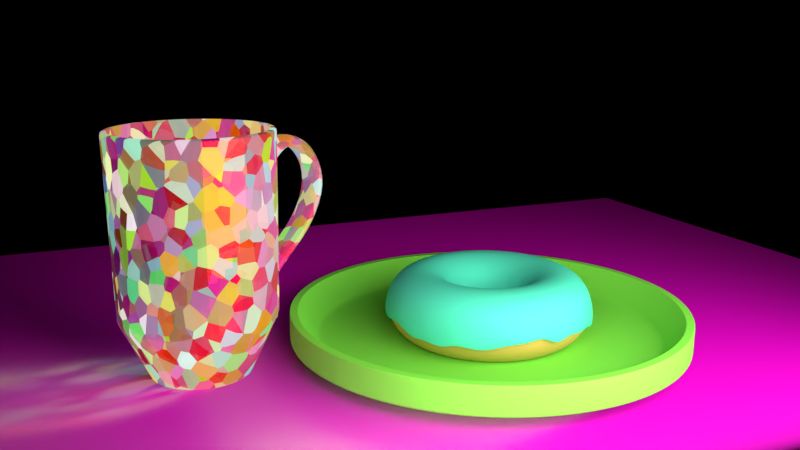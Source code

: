 # Source: Donut.blend  (saved by Blender 2.79.0; exported with 4.5.12 LTS)
import bpy
from mathutils import Matrix  # noqa: F401  (used for matrix-valued properties, if any)

bpy.ops.wm.read_factory_settings(use_empty=True)
scene = bpy.context.scene
scene.name = 'Scene'

# ---- collections
col_collection_1 = bpy.data.collections.new('Collection 1'); scene.collection.children.link(col_collection_1)
col_collection_2 = bpy.data.collections.new('Collection 2'); scene.collection.children.link(col_collection_2)
col_collection_3 = bpy.data.collections.new('Collection 3'); scene.collection.children.link(col_collection_3)
col_collection_4 = bpy.data.collections.new('Collection 4'); scene.collection.children.link(col_collection_4)
col_collection_4.hide_render = True
col_collection_4.hide_viewport = True
col_collection_11 = bpy.data.collections.new('Collection 11'); scene.collection.children.link(col_collection_11)

# ---- images (referenced by path relative to the original .blend; pixels are not part of the script)
import os
ASSET_DIR = os.environ.get("B2B_ASSET_DIR", "")  # directory of the original .blend (textures are referenced by path, not embedded)
HERE = os.path.dirname(os.path.abspath(__file__))  # packed textures are extracted next to this script under _unpacked/

def load_image(name, relpath, width, height, colorspace="sRGB"):
    """Load a texture the original file referenced (path relative to the .blend, or extracted next to this script)."""
    p = next((c for c in (os.path.join(HERE, relpath), os.path.join(ASSET_DIR, relpath)) if relpath and os.path.exists(c)), "")
    if p:
        img = bpy.data.images.load(p, check_existing=True)
        img.name = name
    else:  # same state as the original file: an image datablock whose file is absent (Cycles renders it pink)
        img = bpy.data.images.new(name, width, height)
        img.source = "FILE"
        img.filepath = "//" + (relpath or name)
    img.colorspace_settings.name = colorspace
    return img
img_woodflooring061_col_3k_jpg_001 = load_image('WoodFlooring061_COL_3K.jpg.001', 'Textures/Floor Texture/3K/WoodFlooring061_COL_3K.jpg', 1024, 1024, 'sRGB')
img_woodflooring061_nrm16_3k_tif_001 = load_image('WoodFlooring061_NRM16_3K.tif.001', 'Textures/Floor Texture/3K/WoodFlooring061_NRM16_3K.tif', 1024, 1024, 'Non-Color')
img_woodflooring061_refl_3k_jpg_001 = load_image('WoodFlooring061_REFL_3K.jpg.001', 'Textures/Floor Texture/3K/WoodFlooring061_REFL_3K.jpg', 1024, 1024, 'Non-Color')
img_woodflooring061_gloss_3k_jpg_001 = load_image('WoodFlooring061_GLOSS_3K.jpg.001', 'Textures/Floor Texture/3K/WoodFlooring061_GLOSS_3K.jpg', 1024, 1024, 'Non-Color')

# ---- materials (node trees are filled in below, after node groups)
mat_icing_material = bpy.data.materials.new('Icing Material')
mat_icing_material.alpha_threshold = 0.0
mat_icing_material.diffuse_color = (0.5, 0.5, 0.5, 1.0)
mat_icing_material.roughness = 0.5
mat_doughnut_material = bpy.data.materials.new('Doughnut Material')
mat_doughnut_material.alpha_threshold = 0.0
mat_doughnut_material.preview_render_type = 'SHADERBALL'
mat_doughnut_material.diffuse_color = (0.5, 0.5, 0.5, 1.0)
mat_doughnut_material.roughness = 0.5
mat_table_material = bpy.data.materials.new('Table Material')
mat_table_material.alpha_threshold = 0.0
mat_table_material.roughness = 0.5
mat_cup_material = bpy.data.materials.new('Cup Material')
mat_cup_material.alpha_threshold = 0.0
mat_cup_material.roughness = 0.5
mat_plate_material = bpy.data.materials.new('Plate Material')
mat_plate_material.alpha_threshold = 0.0
mat_plate_material.roughness = 0.5
mat_sprinkle_white_material = bpy.data.materials.new('Sprinkle White Material')
mat_sprinkle_white_material.alpha_threshold = 0.0
mat_sprinkle_white_material.diffuse_color = (0.5, 0.5, 0.5, 1.0)
mat_sprinkle_white_material.roughness = 0.5
mat_sprinkle_green_material = bpy.data.materials.new('Sprinkle Green Material')
mat_sprinkle_green_material.alpha_threshold = 0.0
mat_sprinkle_green_material.roughness = 0.5
mat_sprinkle_orange_material = bpy.data.materials.new('Sprinkle Orange Material')
mat_sprinkle_orange_material.alpha_threshold = 0.0
mat_sprinkle_orange_material.roughness = 0.5
mat_sprinkle_pink_material = bpy.data.materials.new('Sprinkle Pink Material')
mat_sprinkle_pink_material.alpha_threshold = 0.0
mat_sprinkle_pink_material.roughness = 0.5
mat_sprinkle_blue_material = bpy.data.materials.new('Sprinkle Blue Material')
mat_sprinkle_blue_material.alpha_threshold = 0.0
mat_sprinkle_blue_material.roughness = 0.5
mat_sprinkle_yellow_material = bpy.data.materials.new('Sprinkle Yellow Material')
mat_sprinkle_yellow_material.alpha_threshold = 0.0
mat_sprinkle_yellow_material.roughness = 0.5
mat_sprinkle_red_material = bpy.data.materials.new('Sprinkle Red Material')
mat_sprinkle_red_material.alpha_threshold = 0.0
mat_sprinkle_red_material.roughness = 0.5

# ---- material node trees
mat_icing_material.use_nodes = True; mat_icing_material.node_tree.nodes.clear()
_N = mat_icing_material.node_tree.nodes; _L = mat_icing_material.node_tree.links
n0 = _N.new('ShaderNodeBsdfDiffuse'); n0.name = 'Diffuse BSDF'; n0.location = (-272, 338)
n0.inputs[0].default_value = (0.0999, 0.7991, 0.7991, 1.0)
n1 = _N.new('ShaderNodeBsdfAnisotropic'); n1.name = 'Glossy BSDF'; n1.location = (-271, 187)
n1.distribution = 'GGX'
n1.inputs[0].default_value = (0.0999, 0.7991, 0.7991, 1.0)
n1.inputs[1].default_value = 0.7071
n2 = _N.new('ShaderNodeMixShader'); n2.name = 'Mix Shader'; n2.location = (-25, 299)
n2.inputs[0].default_value = 0.2
n3 = _N.new('ShaderNodeOutputMaterial'); n3.name = 'Material Output'; n3.location = (181, 284)
_L.new(n1.outputs[0], n2.inputs[2])
_L.new(n0.outputs[0], n2.inputs[1])
_L.new(n2.outputs[0], n3.inputs[0])
n3.is_active_output = True
mat_doughnut_material.use_nodes = True; mat_doughnut_material.node_tree.nodes.clear()
_N = mat_doughnut_material.node_tree.nodes; _L = mat_doughnut_material.node_tree.links
n0 = _N.new('ShaderNodeBsdfDiffuse'); n0.name = 'Diffuse BSDF'; n0.location = (-272, 338)
n0.inputs[0].default_value = (0.7991, 0.4621, 0.1559, 1.0)
n1 = _N.new('ShaderNodeBsdfAnisotropic'); n1.name = 'Glossy BSDF'; n1.location = (-271, 187)
n1.distribution = 'GGX'
n1.inputs[0].default_value = (0.7991, 0.4621, 0.1559, 1.0)
n1.inputs[1].default_value = 0.7071
n2 = _N.new('ShaderNodeMixShader'); n2.name = 'Mix Shader'; n2.location = (-25, 299)
n2.inputs[0].default_value = 0.2
n3 = _N.new('ShaderNodeOutputMaterial'); n3.name = 'Material Output'; n3.location = (181, 284)
_L.new(n1.outputs[0], n2.inputs[2])
_L.new(n0.outputs[0], n2.inputs[1])
_L.new(n2.outputs[0], n3.inputs[0])
n3.is_active_output = True
mat_table_material.use_nodes = True; mat_table_material.node_tree.nodes.clear()
_N = mat_table_material.node_tree.nodes; _L = mat_table_material.node_tree.links
n0 = _N.new('ShaderNodeBsdfDiffuse'); n0.name = 'Diffuse BSDF'; n0.location = (10, 300)
n1 = _N.new('ShaderNodeOutputMaterial'); n1.name = 'Material Output'; n1.location = (877, 311)
n2 = _N.new('ShaderNodeMixShader'); n2.name = 'Mix Shader'; n2.location = (578, 298)
n3 = _N.new('ShaderNodeTexImage'); n3.name = 'Image Texture'; n3.location = (-264, 394)
n3.width = 140
n3.image = img_woodflooring061_col_3k_jpg_001
n4 = _N.new('ShaderNodeTexImage'); n4.name = 'Image Texture.001'; n4.location = (-464, 100)
n4.width = 140
n4.image = img_woodflooring061_nrm16_3k_tif_001
n5 = _N.new('ShaderNodeNormalMap'); n5.name = 'Normal Map'; n5.location = (-268, 117)
n6 = _N.new('ShaderNodeValToRGB'); n6.name = 'ColorRamp'; n6.location = (-29, -34)
while len(n6.color_ramp.elements) > 1: n6.color_ramp.elements.remove(n6.color_ramp.elements[-1])
n6.color_ramp.elements[0].position = 0.25; n6.color_ramp.elements[0].color = (0.0, 0.0, 0.0, 1.0)
_e = n6.color_ramp.elements.new(1.0); _e.color = (1.0, 1.0, 1.0, 1.0)
n7 = _N.new('ShaderNodeTexImage'); n7.name = 'Image Texture.003'; n7.location = (340, 544)
n7.width = 140
n7.image = img_woodflooring061_refl_3k_jpg_001
n8 = _N.new('ShaderNodeBsdfAnisotropic'); n8.name = 'Glossy BSDF'; n8.location = (326, 157)
n8.distribution = 'GGX'
n9 = _N.new('ShaderNodeTexImage'); n9.name = 'Image Texture.002'; n9.location = (-266, -84)
n9.width = 140
n9.image = img_woodflooring061_gloss_3k_jpg_001
n10 = _N.new('ShaderNodeMath'); n10.name = 'Math'; n10.location = (0, 0)
n10.operation = 'POWER'
_L.new(n0.outputs[0], n2.inputs[1])
_L.new(n2.outputs[0], n1.inputs[0])
_L.new(n8.outputs[0], n2.inputs[2])
_L.new(n3.outputs[0], n0.inputs[0])
_L.new(n4.outputs[0], n5.inputs[1])
_L.new(n5.outputs[0], n0.inputs[2])
_L.new(n5.outputs[0], n8.inputs[4])
_L.new(n9.outputs[0], n6.inputs[0])
_L.new(n7.outputs[0], n2.inputs[0])
_L.new(n6.outputs[0], n10.inputs[0])
_L.new(n10.outputs[0], n8.inputs[1])
n1.is_active_output = True
mat_cup_material.use_nodes = True; mat_cup_material.node_tree.nodes.clear()
_N = mat_cup_material.node_tree.nodes; _L = mat_cup_material.node_tree.links
n0 = _N.new('ShaderNodeBsdfDiffuse'); n0.name = 'Diffuse BSDF'; n0.location = (10, 300)
n0.inputs[0].default_value = (1.0, 0.0, 0.0, 1.0)
n1 = _N.new('ShaderNodeBsdfAnisotropic'); n1.name = 'Glossy BSDF'; n1.location = (13, 129)
n1.distribution = 'GGX'
n1.inputs[0].default_value = (1.0, 0.0, 0.0, 1.0)
n1.inputs[1].default_value = 0.0
n2 = _N.new('ShaderNodeTexVoronoi'); n2.name = 'Voronoi Texture'; n2.location = (274, 12)
n2.inputs[2].default_value = 14.0
n3 = _N.new('ShaderNodeMixShader'); n3.name = 'Mix Shader'; n3.location = (274, 205)
n3.inputs[0].default_value = 0.4
n4 = _N.new('ShaderNodeMixShader'); n4.name = 'Mix Shader.001'; n4.location = (488, 147)
n5 = _N.new('ShaderNodeBsdfGlass'); n5.name = 'Glass BSDF'; n5.location = (484, 359)
n5.distribution = 'GGX'
n6 = _N.new('ShaderNodeOutputMaterial'); n6.name = 'Material Output'; n6.location = (929, 267)
n7 = _N.new('ShaderNodeMixShader'); n7.name = 'Mix Shader.002'; n7.location = (737, 254)
n7.inputs[0].default_value = 0.9
_L.new(n0.outputs[0], n3.inputs[1])
_L.new(n1.outputs[0], n3.inputs[2])
_L.new(n2.outputs[1], n4.inputs[2])
_L.new(n3.outputs[0], n4.inputs[1])
_L.new(n5.outputs[0], n7.inputs[1])
_L.new(n4.outputs[0], n7.inputs[2])
_L.new(n7.outputs[0], n6.inputs[0])
_L.new(n2.outputs[1], n4.inputs[0])
n6.is_active_output = True
mat_plate_material.use_nodes = True; mat_plate_material.node_tree.nodes.clear()
_N = mat_plate_material.node_tree.nodes; _L = mat_plate_material.node_tree.links
n0 = _N.new('ShaderNodeBsdfDiffuse'); n0.name = 'Diffuse BSDF'; n0.location = (10, 300)
n0.inputs[0].default_value = (0.2502, 0.7991, 0.1022, 1.0)
n1 = _N.new('ShaderNodeBsdfAnisotropic'); n1.name = 'Glossy BSDF'; n1.location = (11, 103)
n1.distribution = 'BECKMANN'
n1.inputs[0].default_value = (0.2502, 0.7991, 0.1022, 1.0)
n1.inputs[1].default_value = 0.4472
n2 = _N.new('ShaderNodeOutputMaterial'); n2.name = 'Material Output'; n2.location = (459, 272)
n3 = _N.new('ShaderNodeMixShader'); n3.name = 'Mix Shader'; n3.location = (265, 199)
n3.inputs[0].default_value = 0.1
_L.new(n0.outputs[0], n3.inputs[1])
_L.new(n1.outputs[0], n3.inputs[2])
_L.new(n3.outputs[0], n2.inputs[0])
n2.is_active_output = True
mat_sprinkle_white_material.use_nodes = True; mat_sprinkle_white_material.node_tree.nodes.clear()
_N = mat_sprinkle_white_material.node_tree.nodes; _L = mat_sprinkle_white_material.node_tree.links
n0 = _N.new('ShaderNodeOutputMaterial'); n0.name = 'Material Output'; n0.location = (460, 300)
n1 = _N.new('ShaderNodeBsdfDiffuse'); n1.name = 'Diffuse BSDF'; n1.location = (10, 300)
n1.inputs[0].default_value = (1.0, 1.0, 1.0, 1.0)
n2 = _N.new('ShaderNodeMixShader'); n2.name = 'Mix Shader'; n2.location = (252, 272)
n2.inputs[0].default_value = 0.1
n3 = _N.new('ShaderNodeBsdfAnisotropic'); n3.name = 'Glossy BSDF'; n3.location = (-1, 109)
n3.distribution = 'GGX'
n3.inputs[0].default_value = (1.0, 1.0, 1.0, 1.0)
n3.inputs[1].default_value = 0.4472
_L.new(n1.outputs[0], n2.inputs[1])
_L.new(n2.outputs[0], n0.inputs[0])
_L.new(n3.outputs[0], n2.inputs[2])
n0.is_active_output = True
mat_sprinkle_green_material.use_nodes = True; mat_sprinkle_green_material.node_tree.nodes.clear()
_N = mat_sprinkle_green_material.node_tree.nodes; _L = mat_sprinkle_green_material.node_tree.links
n0 = _N.new('ShaderNodeOutputMaterial'); n0.name = 'Material Output'; n0.location = (460, 300)
n1 = _N.new('ShaderNodeBsdfDiffuse'); n1.name = 'Diffuse BSDF'; n1.location = (10, 300)
n1.inputs[0].default_value = (0.0, 1.0, 0.0002726, 1.0)
n2 = _N.new('ShaderNodeMixShader'); n2.name = 'Mix Shader'; n2.location = (252, 272)
n2.inputs[0].default_value = 0.1
n3 = _N.new('ShaderNodeBsdfAnisotropic'); n3.name = 'Glossy BSDF'; n3.location = (-1, 109)
n3.distribution = 'GGX'
n3.inputs[0].default_value = (1.0, 1.0, 1.0, 1.0)
n3.inputs[1].default_value = 0.4472
_L.new(n1.outputs[0], n2.inputs[1])
_L.new(n2.outputs[0], n0.inputs[0])
_L.new(n3.outputs[0], n2.inputs[2])
n0.is_active_output = True
mat_sprinkle_orange_material.use_nodes = True; mat_sprinkle_orange_material.node_tree.nodes.clear()
_N = mat_sprinkle_orange_material.node_tree.nodes; _L = mat_sprinkle_orange_material.node_tree.links
n0 = _N.new('ShaderNodeOutputMaterial'); n0.name = 'Material Output'; n0.location = (460, 300)
n1 = _N.new('ShaderNodeBsdfDiffuse'); n1.name = 'Diffuse BSDF'; n1.location = (10, 300)
n1.inputs[0].default_value = (1.0, 0.09068, 0.0, 1.0)
n2 = _N.new('ShaderNodeMixShader'); n2.name = 'Mix Shader'; n2.location = (252, 272)
n2.inputs[0].default_value = 0.1
n3 = _N.new('ShaderNodeBsdfAnisotropic'); n3.name = 'Glossy BSDF'; n3.location = (-1, 109)
n3.distribution = 'GGX'
n3.inputs[0].default_value = (1.0, 1.0, 1.0, 1.0)
n3.inputs[1].default_value = 0.4472
_L.new(n1.outputs[0], n2.inputs[1])
_L.new(n2.outputs[0], n0.inputs[0])
_L.new(n3.outputs[0], n2.inputs[2])
n0.is_active_output = True
mat_sprinkle_pink_material.use_nodes = True; mat_sprinkle_pink_material.node_tree.nodes.clear()
_N = mat_sprinkle_pink_material.node_tree.nodes; _L = mat_sprinkle_pink_material.node_tree.links
n0 = _N.new('ShaderNodeOutputMaterial'); n0.name = 'Material Output'; n0.location = (460, 300)
n1 = _N.new('ShaderNodeBsdfDiffuse'); n1.name = 'Diffuse BSDF'; n1.location = (10, 300)
n1.inputs[0].default_value = (1.0, 0.0, 0.9596, 1.0)
n2 = _N.new('ShaderNodeMixShader'); n2.name = 'Mix Shader'; n2.location = (252, 272)
n2.inputs[0].default_value = 0.1
n3 = _N.new('ShaderNodeBsdfAnisotropic'); n3.name = 'Glossy BSDF'; n3.location = (-1, 109)
n3.distribution = 'GGX'
n3.inputs[0].default_value = (1.0, 1.0, 1.0, 1.0)
n3.inputs[1].default_value = 0.4472
_L.new(n1.outputs[0], n2.inputs[1])
_L.new(n2.outputs[0], n0.inputs[0])
_L.new(n3.outputs[0], n2.inputs[2])
n0.is_active_output = True
mat_sprinkle_blue_material.use_nodes = True; mat_sprinkle_blue_material.node_tree.nodes.clear()
_N = mat_sprinkle_blue_material.node_tree.nodes; _L = mat_sprinkle_blue_material.node_tree.links
n0 = _N.new('ShaderNodeOutputMaterial'); n0.name = 'Material Output'; n0.location = (460, 300)
n1 = _N.new('ShaderNodeBsdfDiffuse'); n1.name = 'Diffuse BSDF'; n1.location = (10, 300)
n1.inputs[0].default_value = (0.0, 0.0, 1.0, 1.0)
n2 = _N.new('ShaderNodeMixShader'); n2.name = 'Mix Shader'; n2.location = (252, 272)
n2.inputs[0].default_value = 0.1
n3 = _N.new('ShaderNodeBsdfAnisotropic'); n3.name = 'Glossy BSDF'; n3.location = (-1, 109)
n3.distribution = 'GGX'
n3.inputs[0].default_value = (1.0, 1.0, 1.0, 1.0)
n3.inputs[1].default_value = 0.4472
_L.new(n1.outputs[0], n2.inputs[1])
_L.new(n2.outputs[0], n0.inputs[0])
_L.new(n3.outputs[0], n2.inputs[2])
n0.is_active_output = True
mat_sprinkle_yellow_material.use_nodes = True; mat_sprinkle_yellow_material.node_tree.nodes.clear()
_N = mat_sprinkle_yellow_material.node_tree.nodes; _L = mat_sprinkle_yellow_material.node_tree.links
n0 = _N.new('ShaderNodeOutputMaterial'); n0.name = 'Material Output'; n0.location = (460, 300)
n1 = _N.new('ShaderNodeBsdfDiffuse'); n1.name = 'Diffuse BSDF'; n1.location = (10, 300)
n1.inputs[0].default_value = (0.8, 0.7362, 0.0, 1.0)
n2 = _N.new('ShaderNodeMixShader'); n2.name = 'Mix Shader'; n2.location = (252, 272)
n2.inputs[0].default_value = 0.1
n3 = _N.new('ShaderNodeBsdfAnisotropic'); n3.name = 'Glossy BSDF'; n3.location = (-1, 109)
n3.distribution = 'GGX'
n3.inputs[0].default_value = (0.8, 0.00111, 0.0, 1.0)
n3.inputs[1].default_value = 0.4472
_L.new(n1.outputs[0], n2.inputs[1])
_L.new(n2.outputs[0], n0.inputs[0])
_L.new(n3.outputs[0], n2.inputs[2])
n0.is_active_output = True
mat_sprinkle_red_material.use_nodes = True; mat_sprinkle_red_material.node_tree.nodes.clear()
_N = mat_sprinkle_red_material.node_tree.nodes; _L = mat_sprinkle_red_material.node_tree.links
n0 = _N.new('ShaderNodeOutputMaterial'); n0.name = 'Material Output'; n0.location = (460, 300)
n1 = _N.new('ShaderNodeBsdfDiffuse'); n1.name = 'Diffuse BSDF'; n1.location = (10, 300)
n1.inputs[0].default_value = (0.8, 0.0, 0.0003544, 1.0)
n2 = _N.new('ShaderNodeMixShader'); n2.name = 'Mix Shader'; n2.location = (252, 272)
n2.inputs[0].default_value = 0.1
n3 = _N.new('ShaderNodeBsdfAnisotropic'); n3.name = 'Glossy BSDF'; n3.location = (-1, 109)
n3.distribution = 'GGX'
n3.inputs[0].default_value = (0.8, 0.00111, 0.0, 1.0)
n3.inputs[1].default_value = 0.4472
_L.new(n1.outputs[0], n2.inputs[1])
_L.new(n2.outputs[0], n0.inputs[0])
_L.new(n3.outputs[0], n2.inputs[2])
n0.is_active_output = True

# ---- world
world_world = bpy.data.worlds.new('World'); scene.world = world_world
world_world.use_nodes = True; world_world.node_tree.nodes.clear()
_N = world_world.node_tree.nodes; _L = world_world.node_tree.links
n0 = _N.new('ShaderNodeOutputWorld'); n0.name = 'World Output'; n0.location = (300, 300)
n1 = _N.new('ShaderNodeBackground'); n1.name = 'Background'; n1.location = (10, 300)
n1.inputs[0].default_value = (0.0, 0.0, 0.0, 1.0)
n1.inputs[1].default_value = 0.0
_L.new(n1.outputs[0], n0.inputs[0])
n0.is_active_output = True
world_world.color = (1.0, 1.0, 1.0)
world_world.use_sun_shadow = False
world_world.sun_shadow_jitter_overblur = 0.0
world_world.cycles.sampling_method = 'MANUAL'

# ---- cameras
cam_camera = bpy.data.cameras.new('Camera')
cam_camera.clip_end = 100.0
cam_camera.lens = 35.0
cam_camera.sensor_width = 32.0
cam_camera.sensor_height = 18.0
cam_camera.ortho_scale = 7.314
cam_camera.dof.focus_distance = 0.0

# ---- lights
light_area_001 = bpy.data.lights.new('Area.001', 'POINT')
light_area_001.color = (1.0, 0.3351, 0.09342)
light_area_001.transmission_factor = 0.0
light_area_001.energy = 0.0
light_area_001.shadow_buffer_clip_start = 0.5
light_area_001.shadow_maximum_resolution = 0.006
light_area_001.use_absolute_resolution = True
light_area = bpy.data.lights.new('Area', 'AREA')
light_area.color = (0.9136, 1.0, 0.6359)
light_area.transmission_factor = 0.0
light_area.energy = 785.4
light_area.shadow_buffer_clip_start = 0.5
light_area.shadow_soft_size = 10.0
light_area.shadow_maximum_resolution = 0.006
light_area.use_absolute_resolution = True
light_area.shape = 'RECTANGLE'
light_area.size = 10.0
light_area.size_y = 5.0

# ---- meshes
me_torus_001 = bpy.data.meshes.new('Torus.001')
me_torus_001.from_pydata([(1.5, 0.0, -0.1001), (1.433, 0.0, 0.25), (1.25, 0.0, 0.433), (1.0, 0.0, 0.5), (0.75, 0.0, 0.433), (0.567, 0.0, 0.25), (0.5, 0.0, -0.183), (1.482, 0.2347, -0.1136), (1.415, 0.2242, 0.25), (1.235, 0.1955, 0.433), (0.9877, 0.1564, 0.5), (0.7408, 0.1173, 0.433), (0.56, 0.0887, 0.25), (0.4938, 0.07822, -0.09553), (1.427, 0.4635, -0.1477), (1.363, 0.4428, 0.25), (1.189, 0.3863, 0.433), (0.9511, 0.309, 0.5), (0.7133, 0.2318, 0.433), (0.5392, 0.1752, 0.25), (0.4755, 0.1545, -0.03777), (1.337, 0.681, -0.06232), (1.277, 0.6506, 0.25), (1.114, 0.5675, 0.433), (0.891, 0.454, 0.5), (0.6683, 0.3405, 0.433), (0.5052, 0.2574, 0.25), (0.4455, 0.227, -0.1383), (1.214, 0.8817, -0.1446), (1.159, 0.8423, 0.25), (1.011, 0.7347, 0.433), (0.809, 0.5878, 0.5), (0.6068, 0.4408, 0.433), (0.4587, 0.3333, 0.25), (0.4045, 0.2939, -0.08855), (1.061, 1.061, -0.09723), (1.013, 1.013, 0.25), (0.8839, 0.8839, 0.433), (0.7071, 0.7071, 0.5), (0.5303, 0.5303, 0.433), (0.4009, 0.4009, 0.25), (0.3536, 0.3536, -0.1067), (0.8817, 1.214, -0.109), (0.8423, 1.159, 0.25), (0.7347, 1.011, 0.433), (0.5878, 0.809, 0.5), (0.4408, 0.6068, 0.433), (0.3333, 0.4587, 0.25), (0.2939, 0.4045, -0.09668), (0.681, 1.337, -0.053), (0.6506, 1.277, 0.25), (0.5675, 1.114, 0.433), (0.454, 0.891, 0.5), (0.3405, 0.6683, 0.433), (0.2574, 0.5052, 0.25), (0.227, 0.4455, -0.1469), (0.4635, 1.427, -0.04401), (0.4428, 1.363, 0.25), (0.3863, 1.189, 0.433), (0.309, 0.9511, 0.5), (0.2318, 0.7133, 0.433), (0.1752, 0.5392, 0.25), (0.1545, 0.4755, -0.0975), (0.2347, 1.482, -0.1025), (0.2242, 1.415, 0.25), (0.1955, 1.235, 0.433), (0.1564, 0.9877, 0.5), (0.1173, 0.7408, 0.433), (0.0887, 0.56, 0.25), (0.07822, 0.4938, -0.1234), (1.132e-07, 1.5, -0.09301), (1.082e-07, 1.433, 0.25), (9.437e-08, 1.25, 0.433), (7.55e-08, 1.0, 0.5), (5.662e-08, 0.75, 0.433), (4.281e-08, 0.567, 0.25), (3.775e-08, 0.5, -0.1036), (-0.2347, 1.482, -0.1652), (-0.2242, 1.415, 0.25), (-0.1955, 1.235, 0.433), (-0.1564, 0.9877, 0.5), (-0.1173, 0.7408, 0.433), (-0.0887, 0.56, 0.25), (-0.07822, 0.4938, -0.09288), (-0.4635, 1.427, -0.05615), (-0.4428, 1.363, 0.25), (-0.3863, 1.189, 0.433), (-0.309, 0.9511, 0.5), (-0.2318, 0.7133, 0.433), (-0.1752, 0.5392, 0.25), (-0.1545, 0.4755, -0.1256), (-0.681, 1.337, -0.08067), (-0.6506, 1.277, 0.25), (-0.5675, 1.114, 0.433), (-0.454, 0.891, 0.5), (-0.3405, 0.6683, 0.433), (-0.2574, 0.5052, 0.25), (-0.227, 0.4455, -0.1587), (-0.8817, 1.214, -0.1576), (-0.8423, 1.159, 0.25), (-0.7347, 1.011, 0.433), (-0.5878, 0.809, 0.5), (-0.4408, 0.6068, 0.433), (-0.3333, 0.4587, 0.25), (-0.2939, 0.4045, -0.06245), (-1.061, 1.061, -0.1214), (-1.013, 1.013, 0.25), (-0.8839, 0.8839, 0.433), (-0.7071, 0.7071, 0.5), (-0.5303, 0.5303, 0.433), (-0.4009, 0.4009, 0.25), (-0.3536, 0.3536, -0.2003), (-1.214, 0.8817, -0.09187), (-1.159, 0.8423, 0.25), (-1.011, 0.7347, 0.433), (-0.809, 0.5878, 0.5), (-0.6068, 0.4408, 0.433), (-0.4587, 0.3333, 0.25), (-0.4045, 0.2939, -0.0682), (-1.337, 0.681, -0.06595), (-1.277, 0.6506, 0.25), (-1.114, 0.5675, 0.433), (-0.891, 0.454, 0.5), (-0.6683, 0.3405, 0.433), (-0.5052, 0.2574, 0.25), (-0.4455, 0.227, -0.09428), (-1.427, 0.4635, -0.1135), (-1.363, 0.4428, 0.25), (-1.189, 0.3863, 0.433), (-0.9511, 0.309, 0.5), (-0.7133, 0.2318, 0.433), (-0.5392, 0.1752, 0.25), (-0.4755, 0.1545, -0.1687), (-1.482, 0.2347, -0.1253), (-1.415, 0.2242, 0.25), (-1.235, 0.1955, 0.433), (-0.9877, 0.1564, 0.5), (-0.7408, 0.1173, 0.433), (-0.56, 0.0887, 0.25), (-0.4938, 0.07822, -0.07474), (-1.5, 1.311e-07, -0.04041), (-1.433, 1.253e-07, 0.25), (-1.25, 1.093e-07, 0.433), (-1.0, 8.742e-08, 0.5), (-0.75, 6.557e-08, 0.433), (-0.567, 4.957e-08, 0.25), (-0.5, 4.371e-08, -0.0485), (-1.482, -0.2347, -0.08538), (-1.415, -0.2242, 0.25), (-1.235, -0.1955, 0.433), (-0.9877, -0.1564, 0.5), (-0.7408, -0.1173, 0.433), (-0.56, -0.0887, 0.25), (-0.4938, -0.07822, -0.1205), (-1.427, -0.4635, -0.1854), (-1.363, -0.4428, 0.25), (-1.189, -0.3863, 0.433), (-0.9511, -0.309, 0.5), (-0.7133, -0.2318, 0.433), (-0.5392, -0.1752, 0.25), (-0.4755, -0.1545, -0.04547), (-1.337, -0.681, -0.1427), (-1.277, -0.6506, 0.25), (-1.114, -0.5675, 0.433), (-0.891, -0.454, 0.5), (-0.6683, -0.3405, 0.433), (-0.5052, -0.2574, 0.25), (-0.4455, -0.227, -0.1498), (-1.214, -0.8817, -0.2184), (-1.159, -0.8423, 0.25), (-1.011, -0.7347, 0.433), (-0.809, -0.5878, 0.5), (-0.6068, -0.4408, 0.433), (-0.4587, -0.3333, 0.25), (-0.4045, -0.2939, -0.122), (-1.061, -1.061, -0.1131), (-1.013, -1.013, 0.25), (-0.8839, -0.8839, 0.433), (-0.7071, -0.7071, 0.5), (-0.5303, -0.5303, 0.433), (-0.4009, -0.4009, 0.25), (-0.3536, -0.3536, -0.1466), (-0.8817, -1.214, -0.1763), (-0.8423, -1.159, 0.25), (-0.7347, -1.011, 0.433), (-0.5878, -0.809, 0.5), (-0.4408, -0.6068, 0.433), (-0.3333, -0.4587, 0.25), (-0.2939, -0.4045, -0.1871), (-0.681, -1.337, -0.1569), (-0.6506, -1.277, 0.25), (-0.5675, -1.114, 0.433), (-0.454, -0.891, 0.5), (-0.3405, -0.6683, 0.433), (-0.2574, -0.5052, 0.25), (-0.227, -0.4455, -0.1515), (-0.4635, -1.427, -0.08291), (-0.4428, -1.363, 0.25), (-0.3863, -1.189, 0.433), (-0.309, -0.9511, 0.5), (-0.2318, -0.7133, 0.433), (-0.1752, -0.5392, 0.25), (-0.1545, -0.4755, -0.1643), (-0.2347, -1.482, -0.08706), (-0.2242, -1.415, 0.25), (-0.1955, -1.235, 0.433), (-0.1564, -0.9877, 0.5), (-0.1173, -0.7408, 0.433), (-0.0887, -0.56, 0.25), (-0.07822, -0.4938, -0.02976), (1.132e-07, -1.5, 0.0), (1.082e-07, -1.433, 0.25), (9.437e-08, -1.25, 0.433), (7.55e-08, -1.0, 0.5), (5.662e-08, -0.75, 0.433), (4.281e-08, -0.567, 0.25), (3.775e-08, -0.5, -0.1376), (0.2347, -1.482, -0.1832), (0.2242, -1.415, 0.25), (0.1955, -1.235, 0.433), (0.1564, -0.9877, 0.5), (0.1173, -0.7408, 0.433), (0.0887, -0.56, 0.25), (0.07822, -0.4938, -0.123), (0.4635, -1.427, -0.05925), (0.4428, -1.363, 0.25), (0.3863, -1.189, 0.433), (0.309, -0.9511, 0.5), (0.2318, -0.7133, 0.433), (0.1752, -0.5392, 0.25), (0.1545, -0.4755, -0.1446), (0.681, -1.337, -0.1289), (0.6506, -1.277, 0.25), (0.5675, -1.114, 0.433), (0.454, -0.891, 0.5), (0.3405, -0.6683, 0.433), (0.2574, -0.5052, 0.25), (0.227, -0.4455, -0.1004), (0.8817, -1.214, -0.08709), (0.8423, -1.159, 0.25), (0.7347, -1.011, 0.433), (0.5878, -0.809, 0.5), (0.4408, -0.6068, 0.433), (0.3333, -0.4587, 0.25), (0.2939, -0.4045, -0.07922), (1.061, -1.061, -0.1774), (1.013, -1.013, 0.25), (0.8839, -0.8839, 0.433), (0.7071, -0.7071, 0.5), (0.5303, -0.5303, 0.433), (0.4009, -0.4009, 0.25), (0.3536, -0.3536, -0.1141), (1.214, -0.8817, -0.1533), (1.159, -0.8423, 0.25), (1.011, -0.7347, 0.433), (0.809, -0.5878, 0.5), (0.6068, -0.4408, 0.433), (0.4587, -0.3333, 0.25), (0.4045, -0.2939, -0.1292), (1.337, -0.681, -0.08451), (1.277, -0.6506, 0.25), (1.114, -0.5675, 0.433), (0.891, -0.454, 0.5), (0.6683, -0.3405, 0.433), (0.5052, -0.2574, 0.25), (0.4455, -0.227, -0.174), (1.427, -0.4635, -0.1906), (1.363, -0.4428, 0.25), (1.189, -0.3863, 0.433), (0.9511, -0.309, 0.5), (0.7133, -0.2318, 0.433), (0.5392, -0.1752, 0.25), (0.4755, -0.1545, -0.1216), (1.482, -0.2347, -0.06785), (1.415, -0.2242, 0.25), (1.235, -0.1955, 0.433), (0.9877, -0.1564, 0.5), (0.7408, -0.1173, 0.433), (0.56, -0.0887, 0.25), (0.4938, -0.07822, -0.03839)], [], [(0, 1, 8, 7), (1, 2, 9, 8), (2, 3, 10, 9), (3, 4, 11, 10), (4, 5, 12, 11), (5, 6, 13, 12), (7, 8, 15, 14), (8, 9, 16, 15), (9, 10, 17, 16), (10, 11, 18, 17), (11, 12, 19, 18), (12, 13, 20, 19), (14, 15, 22, 21), (15, 16, 23, 22), (16, 17, 24, 23), (17, 18, 25, 24), (18, 19, 26, 25), (19, 20, 27, 26), (21, 22, 29, 28), (22, 23, 30, 29), (23, 24, 31, 30), (24, 25, 32, 31), (25, 26, 33, 32), (26, 27, 34, 33), (28, 29, 36, 35), (29, 30, 37, 36), (30, 31, 38, 37), (31, 32, 39, 38), (32, 33, 40, 39), (33, 34, 41, 40), (35, 36, 43, 42), (36, 37, 44, 43), (37, 38, 45, 44), (38, 39, 46, 45), (39, 40, 47, 46), (40, 41, 48, 47), (42, 43, 50, 49), (43, 44, 51, 50), (44, 45, 52, 51), (45, 46, 53, 52), (46, 47, 54, 53), (47, 48, 55, 54), (49, 50, 57, 56), (50, 51, 58, 57), (51, 52, 59, 58), (52, 53, 60, 59), (53, 54, 61, 60), (54, 55, 62, 61), (56, 57, 64, 63), (57, 58, 65, 64), (58, 59, 66, 65), (59, 60, 67, 66), (60, 61, 68, 67), (61, 62, 69, 68), (63, 64, 71, 70), (64, 65, 72, 71), (65, 66, 73, 72), (66, 67, 74, 73), (67, 68, 75, 74), (68, 69, 76, 75), (70, 71, 78, 77), (71, 72, 79, 78), (72, 73, 80, 79), (73, 74, 81, 80), (74, 75, 82, 81), (75, 76, 83, 82), (77, 78, 85, 84), (78, 79, 86, 85), (79, 80, 87, 86), (80, 81, 88, 87), (81, 82, 89, 88), (82, 83, 90, 89), (84, 85, 92, 91), (85, 86, 93, 92), (86, 87, 94, 93), (87, 88, 95, 94), (88, 89, 96, 95), (89, 90, 97, 96), (91, 92, 99, 98), (92, 93, 100, 99), (93, 94, 101, 100), (94, 95, 102, 101), (95, 96, 103, 102), (96, 97, 104, 103), (98, 99, 106, 105), (99, 100, 107, 106), (100, 101, 108, 107), (101, 102, 109, 108), (102, 103, 110, 109), (103, 104, 111, 110), (105, 106, 113, 112), (106, 107, 114, 113), (107, 108, 115, 114), (108, 109, 116, 115), (109, 110, 117, 116), (110, 111, 118, 117), (112, 113, 120, 119), (113, 114, 121, 120), (114, 115, 122, 121), (115, 116, 123, 122), (116, 117, 124, 123), (117, 118, 125, 124), (119, 120, 127, 126), (120, 121, 128, 127), (121, 122, 129, 128), (122, 123, 130, 129), (123, 124, 131, 130), (124, 125, 132, 131), (126, 127, 134, 133), (127, 128, 135, 134), (128, 129, 136, 135), (129, 130, 137, 136), (130, 131, 138, 137), (131, 132, 139, 138), (133, 134, 141, 140), (134, 135, 142, 141), (135, 136, 143, 142), (136, 137, 144, 143), (137, 138, 145, 144), (138, 139, 146, 145), (140, 141, 148, 147), (141, 142, 149, 148), (142, 143, 150, 149), (143, 144, 151, 150), (144, 145, 152, 151), (145, 146, 153, 152), (147, 148, 155, 154), (148, 149, 156, 155), (149, 150, 157, 156), (150, 151, 158, 157), (151, 152, 159, 158), (152, 153, 160, 159), (154, 155, 162, 161), (155, 156, 163, 162), (156, 157, 164, 163), (157, 158, 165, 164), (158, 159, 166, 165), (159, 160, 167, 166), (161, 162, 169, 168), (162, 163, 170, 169), (163, 164, 171, 170), (164, 165, 172, 171), (165, 166, 173, 172), (166, 167, 174, 173), (168, 169, 176, 175), (169, 170, 177, 176), (170, 171, 178, 177), (171, 172, 179, 178), (172, 173, 180, 179), (173, 174, 181, 180), (175, 176, 183, 182), (176, 177, 184, 183), (177, 178, 185, 184), (178, 179, 186, 185), (179, 180, 187, 186), (180, 181, 188, 187), (182, 183, 190, 189), (183, 184, 191, 190), (184, 185, 192, 191), (185, 186, 193, 192), (186, 187, 194, 193), (187, 188, 195, 194), (189, 190, 197, 196), (190, 191, 198, 197), (191, 192, 199, 198), (192, 193, 200, 199), (193, 194, 201, 200), (194, 195, 202, 201), (196, 197, 204, 203), (197, 198, 205, 204), (198, 199, 206, 205), (199, 200, 207, 206), (200, 201, 208, 207), (201, 202, 209, 208), (203, 204, 211, 210), (204, 205, 212, 211), (205, 206, 213, 212), (206, 207, 214, 213), (207, 208, 215, 214), (208, 209, 216, 215), (210, 211, 218, 217), (211, 212, 219, 218), (212, 213, 220, 219), (213, 214, 221, 220), (214, 215, 222, 221), (215, 216, 223, 222), (217, 218, 225, 224), (218, 219, 226, 225), (219, 220, 227, 226), (220, 221, 228, 227), (221, 222, 229, 228), (222, 223, 230, 229), (224, 225, 232, 231), (225, 226, 233, 232), (226, 227, 234, 233), (227, 228, 235, 234), (228, 229, 236, 235), (229, 230, 237, 236), (231, 232, 239, 238), (232, 233, 240, 239), (233, 234, 241, 240), (234, 235, 242, 241), (235, 236, 243, 242), (236, 237, 244, 243), (238, 239, 246, 245), (239, 240, 247, 246), (240, 241, 248, 247), (241, 242, 249, 248), (242, 243, 250, 249), (243, 244, 251, 250), (245, 246, 253, 252), (246, 247, 254, 253), (247, 248, 255, 254), (248, 249, 256, 255), (249, 250, 257, 256), (250, 251, 258, 257), (252, 253, 260, 259), (253, 254, 261, 260), (254, 255, 262, 261), (255, 256, 263, 262), (256, 257, 264, 263), (257, 258, 265, 264), (259, 260, 267, 266), (260, 261, 268, 267), (261, 262, 269, 268), (262, 263, 270, 269), (263, 264, 271, 270), (264, 265, 272, 271), (266, 267, 274, 273), (267, 268, 275, 274), (268, 269, 276, 275), (269, 270, 277, 276), (270, 271, 278, 277), (271, 272, 279, 278), (273, 274, 1, 0), (274, 275, 2, 1), (275, 276, 3, 2), (276, 277, 4, 3), (277, 278, 5, 4), (278, 279, 6, 5)])
me_torus_001.materials.append(mat_icing_material)
me_torus_001.use_remesh_preserve_volume = False
me_torus_001.use_remesh_preserve_attributes = False
me_torus_001.use_mirror_vertex_groups = False
me_torus_001.update()
me_torus = bpy.data.meshes.new('Torus')
me_torus.from_pydata([(1.5, 0.0, 0.0), (1.433, 0.0, 0.25), (1.25, 0.0, 0.433), (1.0, 0.0, 0.5), (0.75, 0.0, 0.433), (0.567, 0.0, 0.25), (0.5, 0.0, 6.123e-17), (0.567, 0.0, -0.25), (0.75, 0.0, -0.433), (1.0, 0.0, -0.5), (1.25, 0.0, -0.433), (1.433, 0.0, -0.25), (1.482, 0.2347, 0.0), (1.415, 0.2242, 0.25), (1.235, 0.1955, 0.433), (0.9877, 0.1564, 0.5), (0.7408, 0.1173, 0.433), (0.56, 0.0887, 0.25), (0.4938, 0.07822, 6.123e-17), (0.56, 0.0887, -0.25), (0.7408, 0.1173, -0.433), (0.9877, 0.1564, -0.5), (1.235, 0.1955, -0.433), (1.415, 0.2242, -0.25), (1.427, 0.4635, 0.0), (1.363, 0.4428, 0.25), (1.189, 0.3863, 0.433), (0.9511, 0.309, 0.5), (0.7133, 0.2318, 0.433), (0.5392, 0.1752, 0.25), (0.4755, 0.1545, 6.123e-17), (0.5392, 0.1752, -0.25), (0.7133, 0.2318, -0.433), (0.9511, 0.309, -0.5), (1.189, 0.3863, -0.433), (1.363, 0.4428, -0.25), (1.337, 0.681, 0.0), (1.277, 0.6506, 0.25), (1.114, 0.5675, 0.433), (0.891, 0.454, 0.5), (0.6683, 0.3405, 0.433), (0.5052, 0.2574, 0.25), (0.4455, 0.227, 6.123e-17), (0.5052, 0.2574, -0.25), (0.6683, 0.3405, -0.433), (0.891, 0.454, -0.5), (1.114, 0.5675, -0.433), (1.277, 0.6506, -0.25), (1.214, 0.8817, 0.0), (1.159, 0.8423, 0.25), (1.011, 0.7347, 0.433), (0.809, 0.5878, 0.5), (0.6068, 0.4408, 0.433), (0.4587, 0.3333, 0.25), (0.4045, 0.2939, 6.123e-17), (0.4587, 0.3333, -0.25), (0.6068, 0.4408, -0.433), (0.809, 0.5878, -0.5), (1.011, 0.7347, -0.433), (1.159, 0.8423, -0.25), (1.061, 1.061, 0.0), (1.013, 1.013, 0.25), (0.8839, 0.8839, 0.433), (0.7071, 0.7071, 0.5), (0.5303, 0.5303, 0.433), (0.4009, 0.4009, 0.25), (0.3536, 0.3536, 6.123e-17), (0.4009, 0.4009, -0.25), (0.5303, 0.5303, -0.433), (0.7071, 0.7071, -0.5), (0.8839, 0.8839, -0.433), (1.013, 1.013, -0.25), (0.8817, 1.214, 0.0), (0.8423, 1.159, 0.25), (0.7347, 1.011, 0.433), (0.5878, 0.809, 0.5), (0.4408, 0.6068, 0.433), (0.3333, 0.4587, 0.25), (0.2939, 0.4045, 6.123e-17), (0.3333, 0.4587, -0.25), (0.4408, 0.6068, -0.433), (0.5878, 0.809, -0.5), (0.7347, 1.011, -0.433), (0.8423, 1.159, -0.25), (0.681, 1.337, 0.0), (0.6506, 1.277, 0.25), (0.5675, 1.114, 0.433), (0.454, 0.891, 0.5), (0.3405, 0.6683, 0.433), (0.2574, 0.5052, 0.25), (0.227, 0.4455, 6.123e-17), (0.2574, 0.5052, -0.25), (0.3405, 0.6683, -0.433), (0.454, 0.891, -0.5), (0.5675, 1.114, -0.433), (0.6506, 1.277, -0.25), (0.4635, 1.427, 0.0), (0.4428, 1.363, 0.25), (0.3863, 1.189, 0.433), (0.309, 0.9511, 0.5), (0.2318, 0.7133, 0.433), (0.1752, 0.5392, 0.25), (0.1545, 0.4755, 6.123e-17), (0.1752, 0.5392, -0.25), (0.2318, 0.7133, -0.433), (0.309, 0.9511, -0.5), (0.3863, 1.189, -0.433), (0.4428, 1.363, -0.25), (0.2347, 1.482, 0.0), (0.2242, 1.415, 0.25), (0.1955, 1.235, 0.433), (0.1564, 0.9877, 0.5), (0.1173, 0.7408, 0.433), (0.0887, 0.56, 0.25), (0.07822, 0.4938, 6.123e-17), (0.0887, 0.56, -0.25), (0.1173, 0.7408, -0.433), (0.1564, 0.9877, -0.5), (0.1955, 1.235, -0.433), (0.2242, 1.415, -0.25), (1.132e-07, 1.5, 0.0), (1.082e-07, 1.433, 0.25), (9.437e-08, 1.25, 0.433), (7.55e-08, 1.0, 0.5), (5.662e-08, 0.75, 0.433), (4.281e-08, 0.567, 0.25), (3.775e-08, 0.5, 6.123e-17), (4.281e-08, 0.567, -0.25), (5.662e-08, 0.75, -0.433), (7.55e-08, 1.0, -0.5), (9.437e-08, 1.25, -0.433), (1.082e-07, 1.433, -0.25), (-0.2347, 1.482, 0.0), (-0.2242, 1.415, 0.25), (-0.1955, 1.235, 0.433), (-0.1564, 0.9877, 0.5), (-0.1173, 0.7408, 0.433), (-0.0887, 0.56, 0.25), (-0.07822, 0.4938, 6.123e-17), (-0.0887, 0.56, -0.25), (-0.1173, 0.7408, -0.433), (-0.1564, 0.9877, -0.5), (-0.1955, 1.235, -0.433), (-0.2242, 1.415, -0.25), (-0.4635, 1.427, 0.0), (-0.4428, 1.363, 0.25), (-0.3863, 1.189, 0.433), (-0.309, 0.9511, 0.5), (-0.2318, 0.7133, 0.433), (-0.1752, 0.5392, 0.25), (-0.1545, 0.4755, 6.123e-17), (-0.1752, 0.5392, -0.25), (-0.2318, 0.7133, -0.433), (-0.309, 0.9511, -0.5), (-0.3863, 1.189, -0.433), (-0.4428, 1.363, -0.25), (-0.681, 1.337, 0.0), (-0.6506, 1.277, 0.25), (-0.5675, 1.114, 0.433), (-0.454, 0.891, 0.5), (-0.3405, 0.6683, 0.433), (-0.2574, 0.5052, 0.25), (-0.227, 0.4455, 6.123e-17), (-0.2574, 0.5052, -0.25), (-0.3405, 0.6683, -0.433), (-0.454, 0.891, -0.5), (-0.5675, 1.114, -0.433), (-0.6506, 1.277, -0.25), (-0.8817, 1.214, 0.0), (-0.8423, 1.159, 0.25), (-0.7347, 1.011, 0.433), (-0.5878, 0.809, 0.5), (-0.4408, 0.6068, 0.433), (-0.3333, 0.4587, 0.25), (-0.2939, 0.4045, 6.123e-17), (-0.3333, 0.4587, -0.25), (-0.4408, 0.6068, -0.433), (-0.5878, 0.809, -0.5), (-0.7347, 1.011, -0.433), (-0.8423, 1.159, -0.25), (-1.061, 1.061, 0.0), (-1.013, 1.013, 0.25), (-0.8839, 0.8839, 0.433), (-0.7071, 0.7071, 0.5), (-0.5303, 0.5303, 0.433), (-0.4009, 0.4009, 0.25), (-0.3536, 0.3536, 6.123e-17), (-0.4009, 0.4009, -0.25), (-0.5303, 0.5303, -0.433), (-0.7071, 0.7071, -0.5), (-0.8839, 0.8839, -0.433), (-1.013, 1.013, -0.25), (-1.214, 0.8817, 0.0), (-1.159, 0.8423, 0.25), (-1.011, 0.7347, 0.433), (-0.809, 0.5878, 0.5), (-0.6068, 0.4408, 0.433), (-0.4587, 0.3333, 0.25), (-0.4045, 0.2939, 6.123e-17), (-0.4587, 0.3333, -0.25), (-0.6068, 0.4408, -0.433), (-0.809, 0.5878, -0.5), (-1.011, 0.7347, -0.433), (-1.159, 0.8423, -0.25), (-1.337, 0.681, 0.0), (-1.277, 0.6506, 0.25), (-1.114, 0.5675, 0.433), (-0.891, 0.454, 0.5), (-0.6683, 0.3405, 0.433), (-0.5052, 0.2574, 0.25), (-0.4455, 0.227, 6.123e-17), (-0.5052, 0.2574, -0.25), (-0.6683, 0.3405, -0.433), (-0.891, 0.454, -0.5), (-1.114, 0.5675, -0.433), (-1.277, 0.6506, -0.25), (-1.427, 0.4635, 0.0), (-1.363, 0.4428, 0.25), (-1.189, 0.3863, 0.433), (-0.9511, 0.309, 0.5), (-0.7133, 0.2318, 0.433), (-0.5392, 0.1752, 0.25), (-0.4755, 0.1545, 6.123e-17), (-0.5392, 0.1752, -0.25), (-0.7133, 0.2318, -0.433), (-0.9511, 0.309, -0.5), (-1.189, 0.3863, -0.433), (-1.363, 0.4428, -0.25), (-1.482, 0.2347, 0.0), (-1.415, 0.2242, 0.25), (-1.235, 0.1955, 0.433), (-0.9877, 0.1564, 0.5), (-0.7408, 0.1173, 0.433), (-0.56, 0.0887, 0.25), (-0.4938, 0.07822, 6.123e-17), (-0.56, 0.0887, -0.25), (-0.7408, 0.1173, -0.433), (-0.9877, 0.1564, -0.5), (-1.235, 0.1955, -0.433), (-1.415, 0.2242, -0.25), (-1.5, 1.311e-07, 0.0), (-1.433, 1.253e-07, 0.25), (-1.25, 1.093e-07, 0.433), (-1.0, 8.742e-08, 0.5), (-0.75, 6.557e-08, 0.433), (-0.567, 4.957e-08, 0.25), (-0.5, 4.371e-08, 6.123e-17), (-0.567, 4.957e-08, -0.25), (-0.75, 6.557e-08, -0.433), (-1.0, 8.742e-08, -0.5), (-1.25, 1.093e-07, -0.433), (-1.433, 1.253e-07, -0.25), (-1.482, -0.2347, 0.0), (-1.415, -0.2242, 0.25), (-1.235, -0.1955, 0.433), (-0.9877, -0.1564, 0.5), (-0.7408, -0.1173, 0.433), (-0.56, -0.0887, 0.25), (-0.4938, -0.07822, 6.123e-17), (-0.56, -0.0887, -0.25), (-0.7408, -0.1173, -0.433), (-0.9877, -0.1564, -0.5), (-1.235, -0.1955, -0.433), (-1.415, -0.2242, -0.25), (-1.427, -0.4635, 0.0), (-1.363, -0.4428, 0.25), (-1.189, -0.3863, 0.433), (-0.9511, -0.309, 0.5), (-0.7133, -0.2318, 0.433), (-0.5392, -0.1752, 0.25), (-0.4755, -0.1545, 6.123e-17), (-0.5392, -0.1752, -0.25), (-0.7133, -0.2318, -0.433), (-0.9511, -0.309, -0.5), (-1.189, -0.3863, -0.433), (-1.363, -0.4428, -0.25), (-1.337, -0.681, 0.0), (-1.277, -0.6506, 0.25), (-1.114, -0.5675, 0.433), (-0.891, -0.454, 0.5), (-0.6683, -0.3405, 0.433), (-0.5052, -0.2574, 0.25), (-0.4455, -0.227, 6.123e-17), (-0.5052, -0.2574, -0.25), (-0.6683, -0.3405, -0.433), (-0.891, -0.454, -0.5), (-1.114, -0.5675, -0.433), (-1.277, -0.6506, -0.25), (-1.214, -0.8817, 0.0), (-1.159, -0.8423, 0.25), (-1.011, -0.7347, 0.433), (-0.809, -0.5878, 0.5), (-0.6068, -0.4408, 0.433), (-0.4587, -0.3333, 0.25), (-0.4045, -0.2939, 6.123e-17), (-0.4587, -0.3333, -0.25), (-0.6068, -0.4408, -0.433), (-0.809, -0.5878, -0.5), (-1.011, -0.7347, -0.433), (-1.159, -0.8423, -0.25), (-1.061, -1.061, 0.0), (-1.013, -1.013, 0.25), (-0.8839, -0.8839, 0.433), (-0.7071, -0.7071, 0.5), (-0.5303, -0.5303, 0.433), (-0.4009, -0.4009, 0.25), (-0.3536, -0.3536, 6.123e-17), (-0.4009, -0.4009, -0.25), (-0.5303, -0.5303, -0.433), (-0.7071, -0.7071, -0.5), (-0.8839, -0.8839, -0.433), (-1.013, -1.013, -0.25), (-0.8817, -1.214, 0.0), (-0.8423, -1.159, 0.25), (-0.7347, -1.011, 0.433), (-0.5878, -0.809, 0.5), (-0.4408, -0.6068, 0.433), (-0.3333, -0.4587, 0.25), (-0.2939, -0.4045, 6.123e-17), (-0.3333, -0.4587, -0.25), (-0.4408, -0.6068, -0.433), (-0.5878, -0.809, -0.5), (-0.7347, -1.011, -0.433), (-0.8423, -1.159, -0.25), (-0.681, -1.337, 0.0), (-0.6506, -1.277, 0.25), (-0.5675, -1.114, 0.433), (-0.454, -0.891, 0.5), (-0.3405, -0.6683, 0.433), (-0.2574, -0.5052, 0.25), (-0.227, -0.4455, 6.123e-17), (-0.2574, -0.5052, -0.25), (-0.3405, -0.6683, -0.433), (-0.454, -0.891, -0.5), (-0.5675, -1.114, -0.433), (-0.6506, -1.277, -0.25), (-0.4635, -1.427, 0.0), (-0.4428, -1.363, 0.25), (-0.3863, -1.189, 0.433), (-0.309, -0.9511, 0.5), (-0.2318, -0.7133, 0.433), (-0.1752, -0.5392, 0.25), (-0.1545, -0.4755, 6.123e-17), (-0.1752, -0.5392, -0.25), (-0.2318, -0.7133, -0.433), (-0.309, -0.9511, -0.5), (-0.3863, -1.189, -0.433), (-0.4428, -1.363, -0.25), (-0.2347, -1.482, 0.0), (-0.2242, -1.415, 0.25), (-0.1955, -1.235, 0.433), (-0.1564, -0.9877, 0.5), (-0.1173, -0.7408, 0.433), (-0.0887, -0.56, 0.25), (-0.07822, -0.4938, 6.123e-17), (-0.0887, -0.56, -0.25), (-0.1173, -0.7408, -0.433), (-0.1564, -0.9877, -0.5), (-0.1955, -1.235, -0.433), (-0.2242, -1.415, -0.25), (1.132e-07, -1.5, 0.0), (1.082e-07, -1.433, 0.25), (9.437e-08, -1.25, 0.433), (7.55e-08, -1.0, 0.5), (5.662e-08, -0.75, 0.433), (4.281e-08, -0.567, 0.25), (3.775e-08, -0.5, 6.123e-17), (4.281e-08, -0.567, -0.25), (5.662e-08, -0.75, -0.433), (7.55e-08, -1.0, -0.5), (9.437e-08, -1.25, -0.433), (1.082e-07, -1.433, -0.25), (0.2347, -1.482, 0.0), (0.2242, -1.415, 0.25), (0.1955, -1.235, 0.433), (0.1564, -0.9877, 0.5), (0.1173, -0.7408, 0.433), (0.0887, -0.56, 0.25), (0.07822, -0.4938, 6.123e-17), (0.0887, -0.56, -0.25), (0.1173, -0.7408, -0.433), (0.1564, -0.9877, -0.5), (0.1955, -1.235, -0.433), (0.2242, -1.415, -0.25), (0.4635, -1.427, 0.0), (0.4428, -1.363, 0.25), (0.3863, -1.189, 0.433), (0.309, -0.9511, 0.5), (0.2318, -0.7133, 0.433), (0.1752, -0.5392, 0.25), (0.1545, -0.4755, 6.123e-17), (0.1752, -0.5392, -0.25), (0.2318, -0.7133, -0.433), (0.309, -0.9511, -0.5), (0.3863, -1.189, -0.433), (0.4428, -1.363, -0.25), (0.681, -1.337, 0.0), (0.6506, -1.277, 0.25), (0.5675, -1.114, 0.433), (0.454, -0.891, 0.5), (0.3405, -0.6683, 0.433), (0.2574, -0.5052, 0.25), (0.227, -0.4455, 6.123e-17), (0.2574, -0.5052, -0.25), (0.3405, -0.6683, -0.433), (0.454, -0.891, -0.5), (0.5675, -1.114, -0.433), (0.6506, -1.277, -0.25), (0.8817, -1.214, 0.0), (0.8423, -1.159, 0.25), (0.7347, -1.011, 0.433), (0.5878, -0.809, 0.5), (0.4408, -0.6068, 0.433), (0.3333, -0.4587, 0.25), (0.2939, -0.4045, 6.123e-17), (0.3333, -0.4587, -0.25), (0.4408, -0.6068, -0.433), (0.5878, -0.809, -0.5), (0.7347, -1.011, -0.433), (0.8423, -1.159, -0.25), (1.061, -1.061, 0.0), (1.013, -1.013, 0.25), (0.8839, -0.8839, 0.433), (0.7071, -0.7071, 0.5), (0.5303, -0.5303, 0.433), (0.4009, -0.4009, 0.25), (0.3536, -0.3536, 6.123e-17), (0.4009, -0.4009, -0.25), (0.5303, -0.5303, -0.433), (0.7071, -0.7071, -0.5), (0.8839, -0.8839, -0.433), (1.013, -1.013, -0.25), (1.214, -0.8817, 0.0), (1.159, -0.8423, 0.25), (1.011, -0.7347, 0.433), (0.809, -0.5878, 0.5), (0.6068, -0.4408, 0.433), (0.4587, -0.3333, 0.25), (0.4045, -0.2939, 6.123e-17), (0.4587, -0.3333, -0.25), (0.6068, -0.4408, -0.433), (0.809, -0.5878, -0.5), (1.011, -0.7347, -0.433), (1.159, -0.8423, -0.25), (1.337, -0.681, 0.0), (1.277, -0.6506, 0.25), (1.114, -0.5675, 0.433), (0.891, -0.454, 0.5), (0.6683, -0.3405, 0.433), (0.5052, -0.2574, 0.25), (0.4455, -0.227, 6.123e-17), (0.5052, -0.2574, -0.25), (0.6683, -0.3405, -0.433), (0.891, -0.454, -0.5), (1.114, -0.5675, -0.433), (1.277, -0.6506, -0.25), (1.427, -0.4635, 0.0), (1.363, -0.4428, 0.25), (1.189, -0.3863, 0.433), (0.9511, -0.309, 0.5), (0.7133, -0.2318, 0.433), (0.5392, -0.1752, 0.25), (0.4755, -0.1545, 6.123e-17), (0.5392, -0.1752, -0.25), (0.7133, -0.2318, -0.433), (0.9511, -0.309, -0.5), (1.189, -0.3863, -0.433), (1.363, -0.4428, -0.25), (1.482, -0.2347, 0.0), (1.415, -0.2242, 0.25), (1.235, -0.1955, 0.433), (0.9877, -0.1564, 0.5), (0.7408, -0.1173, 0.433), (0.56, -0.0887, 0.25), (0.4938, -0.07822, 6.123e-17), (0.56, -0.0887, -0.25), (0.7408, -0.1173, -0.433), (0.9877, -0.1564, -0.5), (1.235, -0.1955, -0.433), (1.415, -0.2242, -0.25)], [], [(0, 12, 13, 1), (1, 13, 14, 2), (2, 14, 15, 3), (3, 15, 16, 4), (4, 16, 17, 5), (5, 17, 18, 6), (6, 18, 19, 7), (7, 19, 20, 8), (8, 20, 21, 9), (9, 21, 22, 10), (10, 22, 23, 11), (11, 23, 12, 0), (12, 24, 25, 13), (13, 25, 26, 14), (14, 26, 27, 15), (15, 27, 28, 16), (16, 28, 29, 17), (17, 29, 30, 18), (18, 30, 31, 19), (19, 31, 32, 20), (20, 32, 33, 21), (21, 33, 34, 22), (22, 34, 35, 23), (23, 35, 24, 12), (24, 36, 37, 25), (25, 37, 38, 26), (26, 38, 39, 27), (27, 39, 40, 28), (28, 40, 41, 29), (29, 41, 42, 30), (30, 42, 43, 31), (31, 43, 44, 32), (32, 44, 45, 33), (33, 45, 46, 34), (34, 46, 47, 35), (35, 47, 36, 24), (36, 48, 49, 37), (37, 49, 50, 38), (38, 50, 51, 39), (39, 51, 52, 40), (40, 52, 53, 41), (41, 53, 54, 42), (42, 54, 55, 43), (43, 55, 56, 44), (44, 56, 57, 45), (45, 57, 58, 46), (46, 58, 59, 47), (47, 59, 48, 36), (48, 60, 61, 49), (49, 61, 62, 50), (50, 62, 63, 51), (51, 63, 64, 52), (52, 64, 65, 53), (53, 65, 66, 54), (54, 66, 67, 55), (55, 67, 68, 56), (56, 68, 69, 57), (57, 69, 70, 58), (58, 70, 71, 59), (59, 71, 60, 48), (60, 72, 73, 61), (61, 73, 74, 62), (62, 74, 75, 63), (63, 75, 76, 64), (64, 76, 77, 65), (65, 77, 78, 66), (66, 78, 79, 67), (67, 79, 80, 68), (68, 80, 81, 69), (69, 81, 82, 70), (70, 82, 83, 71), (71, 83, 72, 60), (72, 84, 85, 73), (73, 85, 86, 74), (74, 86, 87, 75), (75, 87, 88, 76), (76, 88, 89, 77), (77, 89, 90, 78), (78, 90, 91, 79), (79, 91, 92, 80), (80, 92, 93, 81), (81, 93, 94, 82), (82, 94, 95, 83), (83, 95, 84, 72), (84, 96, 97, 85), (85, 97, 98, 86), (86, 98, 99, 87), (87, 99, 100, 88), (88, 100, 101, 89), (89, 101, 102, 90), (90, 102, 103, 91), (91, 103, 104, 92), (92, 104, 105, 93), (93, 105, 106, 94), (94, 106, 107, 95), (95, 107, 96, 84), (96, 108, 109, 97), (97, 109, 110, 98), (98, 110, 111, 99), (99, 111, 112, 100), (100, 112, 113, 101), (101, 113, 114, 102), (102, 114, 115, 103), (103, 115, 116, 104), (104, 116, 117, 105), (105, 117, 118, 106), (106, 118, 119, 107), (107, 119, 108, 96), (108, 120, 121, 109), (109, 121, 122, 110), (110, 122, 123, 111), (111, 123, 124, 112), (112, 124, 125, 113), (113, 125, 126, 114), (114, 126, 127, 115), (115, 127, 128, 116), (116, 128, 129, 117), (117, 129, 130, 118), (118, 130, 131, 119), (119, 131, 120, 108), (120, 132, 133, 121), (121, 133, 134, 122), (122, 134, 135, 123), (123, 135, 136, 124), (124, 136, 137, 125), (125, 137, 138, 126), (126, 138, 139, 127), (127, 139, 140, 128), (128, 140, 141, 129), (129, 141, 142, 130), (130, 142, 143, 131), (131, 143, 132, 120), (132, 144, 145, 133), (133, 145, 146, 134), (134, 146, 147, 135), (135, 147, 148, 136), (136, 148, 149, 137), (137, 149, 150, 138), (138, 150, 151, 139), (139, 151, 152, 140), (140, 152, 153, 141), (141, 153, 154, 142), (142, 154, 155, 143), (143, 155, 144, 132), (144, 156, 157, 145), (145, 157, 158, 146), (146, 158, 159, 147), (147, 159, 160, 148), (148, 160, 161, 149), (149, 161, 162, 150), (150, 162, 163, 151), (151, 163, 164, 152), (152, 164, 165, 153), (153, 165, 166, 154), (154, 166, 167, 155), (155, 167, 156, 144), (156, 168, 169, 157), (157, 169, 170, 158), (158, 170, 171, 159), (159, 171, 172, 160), (160, 172, 173, 161), (161, 173, 174, 162), (162, 174, 175, 163), (163, 175, 176, 164), (164, 176, 177, 165), (165, 177, 178, 166), (166, 178, 179, 167), (167, 179, 168, 156), (168, 180, 181, 169), (169, 181, 182, 170), (170, 182, 183, 171), (171, 183, 184, 172), (172, 184, 185, 173), (173, 185, 186, 174), (174, 186, 187, 175), (175, 187, 188, 176), (176, 188, 189, 177), (177, 189, 190, 178), (178, 190, 191, 179), (179, 191, 180, 168), (180, 192, 193, 181), (181, 193, 194, 182), (182, 194, 195, 183), (183, 195, 196, 184), (184, 196, 197, 185), (185, 197, 198, 186), (186, 198, 199, 187), (187, 199, 200, 188), (188, 200, 201, 189), (189, 201, 202, 190), (190, 202, 203, 191), (191, 203, 192, 180), (192, 204, 205, 193), (193, 205, 206, 194), (194, 206, 207, 195), (195, 207, 208, 196), (196, 208, 209, 197), (197, 209, 210, 198), (198, 210, 211, 199), (199, 211, 212, 200), (200, 212, 213, 201), (201, 213, 214, 202), (202, 214, 215, 203), (203, 215, 204, 192), (204, 216, 217, 205), (205, 217, 218, 206), (206, 218, 219, 207), (207, 219, 220, 208), (208, 220, 221, 209), (209, 221, 222, 210), (210, 222, 223, 211), (211, 223, 224, 212), (212, 224, 225, 213), (213, 225, 226, 214), (214, 226, 227, 215), (215, 227, 216, 204), (216, 228, 229, 217), (217, 229, 230, 218), (218, 230, 231, 219), (219, 231, 232, 220), (220, 232, 233, 221), (221, 233, 234, 222), (222, 234, 235, 223), (223, 235, 236, 224), (224, 236, 237, 225), (225, 237, 238, 226), (226, 238, 239, 227), (227, 239, 228, 216), (228, 240, 241, 229), (229, 241, 242, 230), (230, 242, 243, 231), (231, 243, 244, 232), (232, 244, 245, 233), (233, 245, 246, 234), (234, 246, 247, 235), (235, 247, 248, 236), (236, 248, 249, 237), (237, 249, 250, 238), (238, 250, 251, 239), (239, 251, 240, 228), (240, 252, 253, 241), (241, 253, 254, 242), (242, 254, 255, 243), (243, 255, 256, 244), (244, 256, 257, 245), (245, 257, 258, 246), (246, 258, 259, 247), (247, 259, 260, 248), (248, 260, 261, 249), (249, 261, 262, 250), (250, 262, 263, 251), (251, 263, 252, 240), (252, 264, 265, 253), (253, 265, 266, 254), (254, 266, 267, 255), (255, 267, 268, 256), (256, 268, 269, 257), (257, 269, 270, 258), (258, 270, 271, 259), (259, 271, 272, 260), (260, 272, 273, 261), (261, 273, 274, 262), (262, 274, 275, 263), (263, 275, 264, 252), (264, 276, 277, 265), (265, 277, 278, 266), (266, 278, 279, 267), (267, 279, 280, 268), (268, 280, 281, 269), (269, 281, 282, 270), (270, 282, 283, 271), (271, 283, 284, 272), (272, 284, 285, 273), (273, 285, 286, 274), (274, 286, 287, 275), (275, 287, 276, 264), (276, 288, 289, 277), (277, 289, 290, 278), (278, 290, 291, 279), (279, 291, 292, 280), (280, 292, 293, 281), (281, 293, 294, 282), (282, 294, 295, 283), (283, 295, 296, 284), (284, 296, 297, 285), (285, 297, 298, 286), (286, 298, 299, 287), (287, 299, 288, 276), (288, 300, 301, 289), (289, 301, 302, 290), (290, 302, 303, 291), (291, 303, 304, 292), (292, 304, 305, 293), (293, 305, 306, 294), (294, 306, 307, 295), (295, 307, 308, 296), (296, 308, 309, 297), (297, 309, 310, 298), (298, 310, 311, 299), (299, 311, 300, 288), (300, 312, 313, 301), (301, 313, 314, 302), (302, 314, 315, 303), (303, 315, 316, 304), (304, 316, 317, 305), (305, 317, 318, 306), (306, 318, 319, 307), (307, 319, 320, 308), (308, 320, 321, 309), (309, 321, 322, 310), (310, 322, 323, 311), (311, 323, 312, 300), (312, 324, 325, 313), (313, 325, 326, 314), (314, 326, 327, 315), (315, 327, 328, 316), (316, 328, 329, 317), (317, 329, 330, 318), (318, 330, 331, 319), (319, 331, 332, 320), (320, 332, 333, 321), (321, 333, 334, 322), (322, 334, 335, 323), (323, 335, 324, 312), (324, 336, 337, 325), (325, 337, 338, 326), (326, 338, 339, 327), (327, 339, 340, 328), (328, 340, 341, 329), (329, 341, 342, 330), (330, 342, 343, 331), (331, 343, 344, 332), (332, 344, 345, 333), (333, 345, 346, 334), (334, 346, 347, 335), (335, 347, 336, 324), (336, 348, 349, 337), (337, 349, 350, 338), (338, 350, 351, 339), (339, 351, 352, 340), (340, 352, 353, 341), (341, 353, 354, 342), (342, 354, 355, 343), (343, 355, 356, 344), (344, 356, 357, 345), (345, 357, 358, 346), (346, 358, 359, 347), (347, 359, 348, 336), (348, 360, 361, 349), (349, 361, 362, 350), (350, 362, 363, 351), (351, 363, 364, 352), (352, 364, 365, 353), (353, 365, 366, 354), (354, 366, 367, 355), (355, 367, 368, 356), (356, 368, 369, 357), (357, 369, 370, 358), (358, 370, 371, 359), (359, 371, 360, 348), (360, 372, 373, 361), (361, 373, 374, 362), (362, 374, 375, 363), (363, 375, 376, 364), (364, 376, 377, 365), (365, 377, 378, 366), (366, 378, 379, 367), (367, 379, 380, 368), (368, 380, 381, 369), (369, 381, 382, 370), (370, 382, 383, 371), (371, 383, 372, 360), (372, 384, 385, 373), (373, 385, 386, 374), (374, 386, 387, 375), (375, 387, 388, 376), (376, 388, 389, 377), (377, 389, 390, 378), (378, 390, 391, 379), (379, 391, 392, 380), (380, 392, 393, 381), (381, 393, 394, 382), (382, 394, 395, 383), (383, 395, 384, 372), (384, 396, 397, 385), (385, 397, 398, 386), (386, 398, 399, 387), (387, 399, 400, 388), (388, 400, 401, 389), (389, 401, 402, 390), (390, 402, 403, 391), (391, 403, 404, 392), (392, 404, 405, 393), (393, 405, 406, 394), (394, 406, 407, 395), (395, 407, 396, 384), (396, 408, 409, 397), (397, 409, 410, 398), (398, 410, 411, 399), (399, 411, 412, 400), (400, 412, 413, 401), (401, 413, 414, 402), (402, 414, 415, 403), (403, 415, 416, 404), (404, 416, 417, 405), (405, 417, 418, 406), (406, 418, 419, 407), (407, 419, 408, 396), (408, 420, 421, 409), (409, 421, 422, 410), (410, 422, 423, 411), (411, 423, 424, 412), (412, 424, 425, 413), (413, 425, 426, 414), (414, 426, 427, 415), (415, 427, 428, 416), (416, 428, 429, 417), (417, 429, 430, 418), (418, 430, 431, 419), (419, 431, 420, 408), (420, 432, 433, 421), (421, 433, 434, 422), (422, 434, 435, 423), (423, 435, 436, 424), (424, 436, 437, 425), (425, 437, 438, 426), (426, 438, 439, 427), (427, 439, 440, 428), (428, 440, 441, 429), (429, 441, 442, 430), (430, 442, 443, 431), (431, 443, 432, 420), (432, 444, 445, 433), (433, 445, 446, 434), (434, 446, 447, 435), (435, 447, 448, 436), (436, 448, 449, 437), (437, 449, 450, 438), (438, 450, 451, 439), (439, 451, 452, 440), (440, 452, 453, 441), (441, 453, 454, 442), (442, 454, 455, 443), (443, 455, 444, 432), (444, 456, 457, 445), (445, 457, 458, 446), (446, 458, 459, 447), (447, 459, 460, 448), (448, 460, 461, 449), (449, 461, 462, 450), (450, 462, 463, 451), (451, 463, 464, 452), (452, 464, 465, 453), (453, 465, 466, 454), (454, 466, 467, 455), (455, 467, 456, 444), (456, 468, 469, 457), (457, 469, 470, 458), (458, 470, 471, 459), (459, 471, 472, 460), (460, 472, 473, 461), (461, 473, 474, 462), (462, 474, 475, 463), (463, 475, 476, 464), (464, 476, 477, 465), (465, 477, 478, 466), (466, 478, 479, 467), (467, 479, 468, 456), (468, 0, 1, 469), (469, 1, 2, 470), (470, 2, 3, 471), (471, 3, 4, 472), (472, 4, 5, 473), (473, 5, 6, 474), (474, 6, 7, 475), (475, 7, 8, 476), (476, 8, 9, 477), (477, 9, 10, 478), (478, 10, 11, 479), (479, 11, 0, 468)])
me_torus.polygons.foreach_set('use_smooth', [True] * 480)
me_torus.materials.append(mat_doughnut_material)
me_torus.use_remesh_preserve_volume = False
me_torus.use_remesh_preserve_attributes = False
me_torus.use_mirror_vertex_groups = False
me_torus.update()
me_plane = bpy.data.meshes.new('Plane')
me_plane.from_pydata([(-1.0, -1.0, 0.0), (1.0, -1.0, 0.0), (-1.0, 1.0, 0.0), (1.0, 1.0, 0.0)], [], [(0, 1, 3, 2)])
_uv = me_plane.uv_layers.new(name='UVMap')
_uv.uv.foreach_set('vector', [0.0001, 9.998e-05, 0.9999, 9.998e-05, 0.9999, 0.9999, 9.998e-05, 0.9999])
me_plane.materials.append(mat_table_material)
me_plane.use_remesh_preserve_volume = False
me_plane.use_remesh_preserve_attributes = False
me_plane.use_mirror_vertex_groups = False
me_plane.update()
me_cylinder_001 = bpy.data.meshes.new('Cylinder.001')
me_cylinder_001.from_pydata([(0.112, 0.5572, -1.829), (0.2066, 1.052, 1.688), (0.3149, 0.4748, -1.829), (0.5916, 0.8954, 1.688), (0.4708, 0.3211, -1.829), (0.8874, 0.6038, 1.688), (0.5561, 0.1194, -1.829), (1.049, 0.2211, 1.688), (0.5576, -0.09959, -1.829), (1.052, -0.1943, 1.688), (0.4753, -0.3025, -1.829), (0.8959, -0.5792, 1.688), (0.3215, -0.4584, -1.829), (0.6042, -0.875, 1.688), (0.1198, -0.5437, -1.829), (0.2216, -1.037, 1.688), (-0.09916, -0.5453, -1.829), (-0.1938, -1.04, 1.688), (-0.3021, -0.4629, -1.829), (-0.5788, -0.8835, 1.688), (-0.458, -0.3092, -1.829), (-0.8746, -0.5919, 1.688), (-0.5433, -0.1075, -1.829), (-1.036, -0.2092, 1.688), (-0.5448, 0.1115, -1.829), (-1.039, 0.2062, 1.688), (-0.4625, 0.3144, -1.829), (-0.8831, 0.5911, 1.688), (-0.3087, 0.4704, -1.829), (-0.5914, 0.887, 1.688), (-0.107, 0.5556, -1.829), (-0.2088, 1.049, 1.688), (0.2139, 1.09, -0.8214), (0.6129, 0.9278, -0.8214), (0.9195, 0.6256, -0.8214), (1.087, 0.229, -0.8214), (1.09, -0.2016, -0.8214), (0.9282, -0.6005, -0.8214), (0.2294, -1.075, -0.8214), (-0.2011, -1.078, -0.8214), (-0.6001, -0.9159, -0.8214), (-0.9067, -0.6136, -0.8214), (-1.074, -0.217, -0.8214), (-1.077, 0.2135, -0.8214), (-0.9155, 0.6124, -0.8214), (-0.6132, 0.9191, -0.8214), (-0.2166, 1.087, -0.8214), (0.2214, 1.129, 1.621), (0.6346, 0.9609, 1.621), (0.9522, 0.6478, 1.621), (1.126, 0.237, 1.621), (1.129, -0.209, 1.621), (0.9613, -0.6222, 1.621), (0.6482, -0.9398, 1.621), (-0.2086, -1.117, 1.621), (-0.6218, -0.9489, 1.621), (-0.9394, -0.6358, 1.621), (-1.113, -0.225, 1.621), (-1.116, 0.2209, 1.621), (-0.9485, 0.6342, 1.621), (-0.6354, 0.9518, 1.621), (-0.2246, 1.125, 1.621), (0.3582, 0.5407, -1.784), (0.536, 0.3653, -1.784), (0.6332, 0.1353, -1.784), (0.635, -0.1144, -1.784), (0.5411, -0.3458, -1.784), (0.3658, -0.5236, -1.784), (0.1357, -0.6209, -1.784), (-0.114, -0.6226, -1.784), (-0.3454, -0.5287, -1.784), (-0.5232, -0.3534, -1.784), (-0.6204, -0.1234, -1.784), (-0.6222, 0.1263, -1.784), (-0.5283, 0.3577, -1.784), (-0.353, 0.5356, -1.784), (-0.1229, 0.6328, -1.784), (0.1268, 0.6346, -1.784), (0.6352, 0.9618, 1.688), (0.2216, 1.13, 1.688), (0.9531, 0.6484, 1.688), (1.127, 0.2372, 1.688), (1.13, -0.2092, 1.688), (0.9622, -0.6228, 1.688), (0.6488, -0.9407, 1.688), (0.2376, -1.115, 1.688), (-0.2088, -1.118, 1.688), (-0.6224, -0.9498, 1.688), (-0.9403, -0.6364, 1.688), (-1.114, -0.2252, 1.688), (-1.117, 0.2211, 1.688), (-0.9494, 0.6348, 1.688), (-0.636, 0.9527, 1.688), (-0.2248, 1.126, 1.688), (0.1227, 0.6134, -1.829), (0.3463, 0.5226, -1.829), (0.5181, 0.3532, -1.829), (0.6121, 0.131, -1.829), (0.6138, -0.1103, -1.829), (0.5231, -0.3339, -1.829), (0.3537, -0.5058, -1.829), (0.1314, -0.5997, -1.829), (-0.1099, -0.6014, -1.829), (-0.3335, -0.5107, -1.829), (-0.5054, -0.3413, -1.829), (-0.5993, -0.119, -1.829), (-0.601, 0.1223, -1.829), (-0.5103, 0.3459, -1.829), (-0.3409, 0.5177, -1.829), (-0.1186, 0.6117, -1.829), (0.2066, 1.052, 1.688), (0.5916, 0.8954, 1.688), (0.8874, 0.6038, 1.688), (1.049, 0.2211, 1.688), (1.052, -0.1943, 1.688), (0.8959, -0.5792, 1.688), (0.6042, -0.875, 1.688), (0.2216, -1.037, 1.688), (-0.1938, -1.04, 1.688), (-0.5788, -0.8835, 1.688), (-0.8746, -0.5919, 1.688), (-1.036, -0.2092, 1.688), (-1.039, 0.2062, 1.688), (-0.8831, 0.5911, 1.688), (-0.5914, 0.887, 1.688), (-0.2088, 1.049, 1.688), (0.2066, 1.052, 1.688), (0.5916, 0.8954, 1.688), (0.8874, 0.6038, 1.688), (1.049, 0.2211, 1.688), (1.052, -0.1943, 1.688), (0.8959, -0.5792, 1.688), (0.6042, -0.875, 1.688), (0.2216, -1.037, 1.688), (-0.1938, -1.04, 1.688), (-0.5788, -0.8835, 1.688), (-0.8746, -0.5919, 1.688), (-1.036, -0.2092, 1.688), (-1.039, 0.2062, 1.688), (-0.8831, 0.5911, 1.688), (-0.5914, 0.887, 1.688), (-0.2088, 1.049, 1.688), (0.2066, 1.052, 1.688), (0.5916, 0.8954, 1.688), (0.8874, 0.6038, 1.688), (1.049, 0.2211, 1.688), (1.052, -0.1943, 1.688), (0.8959, -0.5792, 1.688), (0.6042, -0.875, 1.688), (0.2216, -1.037, 1.688), (-0.1938, -1.04, 1.688), (-0.5788, -0.8835, 1.688), (-0.8746, -0.5919, 1.688), (-1.036, -0.2092, 1.688), (-1.039, 0.2062, 1.688), (-0.8831, 0.5911, 1.688), (-0.5914, 0.887, 1.688), (-0.2088, 1.049, 1.688), (0.1068, 0.5301, -1.734), (0.2997, 0.4518, -1.734), (0.448, 0.3056, -1.734), (0.529, 0.1138, -1.734), (0.5305, -0.0944, -1.734), (0.4522, -0.2873, -1.734), (0.306, -0.4356, -1.734), (0.1142, -0.5167, -1.734), (-0.09397, -0.5182, -1.734), (-0.2869, -0.4399, -1.734), (-0.4352, -0.2937, -1.734), (-0.5162, -0.1019, -1.734), (-0.5177, 0.1063, -1.734), (-0.4394, 0.2993, -1.734), (-0.2932, 0.4476, -1.734), (-0.1015, 0.5286, -1.734), (0.3451, -0.4932, -1.701), (0.1283, -0.5849, -1.701), (-0.3324, 0.5052, -1.701), (-0.1155, 0.5968, -1.701), (-0.1071, -0.5866, -1.701), (0.1199, 0.5985, -1.701), (0.338, 0.51, -1.701), (-0.3252, -0.498, -1.701), (0.5056, 0.3447, -1.701), (-0.4928, -0.3328, -1.701), (0.5972, 0.1279, -1.701), (-0.5845, -0.116, -1.701), (0.5989, -0.1075, -1.701), (-0.5861, 0.1194, -1.701), (0.5104, -0.3256, -1.701), (-0.4976, 0.3375, -1.701), (0.2203, -1.031, -0.8195), (-0.2075, 1.043, -0.8195), (-0.1927, -1.034, -0.8195), (0.5882, 0.8903, -0.8195), (-0.5754, -0.8783, -0.8195), (0.8823, 0.6003, -0.8195), (-0.8695, -0.5884, -0.8195), (1.043, 0.2199, -0.8195), (-1.03, -0.208, -0.8195), (1.046, -0.1931, -0.8195), (-1.033, 0.2051, -0.8195), (0.8907, -0.5758, -0.8195), (-0.8779, 0.5878, -0.8195), (0.6008, -0.8699, -0.8195), (-0.588, 0.8819, -0.8195), (0.2055, 1.046, -0.8195), (0.341, 0.5146, -1.734), (0.1209, 0.604, -1.734), (0.5102, 0.3478, -1.734), (0.6027, 0.129, -1.734), (0.6044, -0.1085, -1.734), (0.515, -0.3287, -1.734), (0.3483, -0.4979, -1.734), (0.1294, -0.5903, -1.734), (-0.1081, -0.592, -1.734), (-0.3282, -0.5027, -1.734), (-0.4974, -0.3359, -1.734), (-0.5899, -0.1171, -1.734), (-0.5916, 0.1205, -1.734), (-0.5023, 0.3406, -1.734), (-0.3355, 0.5098, -1.734), (-0.1167, 0.6023, -1.734), (0.626, -0.9071, -0.8214), (0.2374, -1.113, 1.621), (0.6278, 0.9505, 0.8579), (0.942, 0.6408, 0.8579), (1.114, 0.2345, 0.8579), (1.117, -0.2067, 0.8579), (-0.2063, -1.104, 0.8579), (-0.615, -0.9386, 0.8579), (-0.9292, -0.6289, 0.8579), (-1.101, -0.2225, 0.8579), (-1.104, 0.2186, 0.8579), (-0.9382, 0.6274, 0.8579), (-0.6285, 0.9416, 0.8579), (-0.2221, 1.113, 0.8579), (0.219, 1.116, 0.8579), (0.6412, -0.9296, 0.8579), (0.2349, -1.101, 0.8579), (0.2204, 1.123, 1.301), (0.6318, 0.9565, 1.301), (0.9479, 0.6448, 1.301), (1.121, 0.2359, 1.301), (1.124, -0.208, 1.301), (0.6453, -0.9356, 1.301), (-0.2076, -1.112, 1.301), (-0.619, -0.9446, 1.301), (-0.9351, -0.6329, 1.301), (-1.108, -0.224, 1.301), (-1.111, 0.22, 1.301), (-0.9442, 0.6313, 1.301), (-0.6325, 0.9475, 1.301), (-0.2235, 1.12, 1.301), (0.2363, -1.108, 1.301), (0.9569, -0.6194, 1.301), (0.951, -0.6155, 0.8579), (1.485, 0.2385, 1.51), (1.478, 0.2371, 1.311), (1.488, -0.2054, 1.51), (1.481, -0.2041, 1.311), (1.834, 0.2406, 1.421), (1.715, 0.2392, 1.262), (1.837, -0.2033, 1.419), (1.717, -0.202, 1.26), (2.096, 0.2431, 1.185), (1.902, 0.2416, 1.141), (2.097, -0.2008, 1.182), (1.903, -0.1995, 1.138), (2.288, 0.2465, 0.6657), (2.104, 0.245, 0.7416), (2.287, -0.1975, 0.6627), (2.103, -0.1961, 0.7387), (1.989, 0.2508, 0.06542), (1.869, 0.2493, 0.2238), (1.987, -0.1932, 0.06342), (1.866, -0.1918, 0.2218), (1.622, 0.2544, -0.2621), (1.502, 0.2529, -0.1037), (1.619, -0.1896, -0.2641), (1.499, -0.1882, -0.1057), (1.325, 0.2578, -0.5308), (1.205, 0.2564, -0.3725), (1.322, -0.1861, -0.5328), (1.202, -0.1848, -0.3745), (0.6162, 0.9328, -0.4531), (0.9244, 0.6289, -0.4531), (1.093, 0.2302, -0.4531), (1.096, -0.2027, -0.4531), (0.9332, -0.6038, -0.4531), (-0.2023, -1.084, -0.4531), (-0.6034, -0.9209, -0.4531), (-0.9116, -0.617, -0.4531), (-1.08, -0.2182, -0.4531), (-1.083, 0.2146, -0.4531), (-0.9204, 0.6157, -0.4531), (-0.6165, 0.924, -0.4531), (-0.2178, 1.092, -0.4531), (0.6293, -0.9121, -0.4531), (0.2306, -1.081, -0.4531), (0.2151, 1.096, -0.4531), (0.6129, 0.9278, -0.8214), (0.9195, 0.6256, -0.8214), (1.087, 0.229, -0.8214), (1.09, -0.2016, -0.8214), (0.9282, -0.6005, -0.8214), (0.626, -0.9071, -0.8214), (0.2294, -1.075, -0.8214), (-0.2011, -1.078, -0.8214), (-0.6001, -0.9159, -0.8214), (-0.9067, -0.6136, -0.8214), (-1.074, -0.217, -0.8214), (-1.077, 0.2135, -0.8214), (-0.9155, 0.6124, -0.8214), (-0.6132, 0.9191, -0.8214), (-0.2166, 1.087, -0.8214), (0.626, -0.9071, -0.8214), (0.2294, -1.075, -0.8214), (0.2139, 1.09, -0.8214), (1.159, -0.2078, 1.321), (1.156, 0.2362, 1.321), (1.152, -0.2064, 0.9022), (1.149, 0.2347, 0.9022), (1.112, 0.2321, -0.7179), (1.114, -0.2003, -0.7181), (1.107, -0.2009, -0.4453), (1.104, 0.2328, -0.4451), (0.112, 0.5572, -1.829), (0.3149, 0.4748, -1.829), (0.4708, 0.3211, -1.829), (0.5561, 0.1194, -1.829), (0.5576, -0.09959, -1.829), (0.4753, -0.3025, -1.829), (0.3215, -0.4584, -1.829), (0.1198, -0.5437, -1.829), (-0.09916, -0.5453, -1.829), (-0.3021, -0.4629, -1.829), (-0.458, -0.3092, -1.829), (-0.5433, -0.1075, -1.829), (-0.5448, 0.1115, -1.829), (-0.4625, 0.3144, -1.829), (-0.3087, 0.4704, -1.829), (-0.107, 0.5556, -1.829)], [], [(47, 79, 78, 48), (48, 78, 80, 49), (49, 80, 81, 50), (50, 81, 82, 51), (51, 82, 83, 52), (52, 83, 84, 53), (53, 84, 85, 223), (223, 85, 86, 54), (54, 86, 87, 55), (55, 87, 88, 56), (56, 88, 89, 57), (57, 89, 90, 58), (58, 90, 91, 59), (59, 91, 92, 60), (19, 17, 118, 119), (60, 92, 93, 61), (61, 93, 79, 47), (16, 18, 335, 334), (76, 46, 32, 77), (75, 45, 46, 76), (74, 44, 45, 75), (73, 43, 44, 74), (72, 42, 43, 73), (71, 41, 42, 72), (70, 40, 41, 71), (69, 39, 40, 70), (68, 38, 39, 69), (67, 305, 38, 68), (66, 37, 305, 67), (65, 36, 37, 66), (64, 35, 36, 65), (63, 34, 35, 64), (62, 33, 34, 63), (77, 32, 33, 62), (252, 61, 47, 239), (251, 60, 61, 252), (250, 59, 60, 251), (249, 58, 59, 250), (248, 57, 58, 249), (247, 56, 57, 248), (246, 55, 56, 247), (245, 54, 55, 246), (253, 223, 54, 245), (38, 305, 222, 316), (254, 52, 53, 244), (243, 51, 52, 254), (242, 50, 51, 243), (241, 49, 50, 242), (240, 48, 49, 241), (239, 47, 48, 240), (94, 77, 62, 95), (95, 62, 63, 96), (96, 63, 64, 97), (97, 64, 65, 98), (98, 65, 66, 99), (99, 66, 67, 100), (100, 67, 68, 101), (101, 68, 69, 102), (102, 69, 70, 103), (103, 70, 71, 104), (104, 71, 72, 105), (105, 72, 73, 106), (106, 73, 74, 107), (107, 74, 75, 108), (108, 75, 76, 109), (109, 76, 77, 94), (1, 3, 78, 79), (3, 5, 80, 78), (5, 7, 81, 80), (7, 9, 82, 81), (9, 11, 83, 82), (11, 13, 84, 83), (13, 15, 85, 84), (15, 17, 86, 85), (17, 19, 87, 86), (19, 21, 88, 87), (21, 23, 89, 88), (23, 25, 90, 89), (25, 27, 91, 90), (27, 29, 92, 91), (29, 31, 93, 92), (31, 1, 79, 93), (2, 0, 94, 95), (4, 2, 95, 96), (6, 4, 96, 97), (8, 6, 97, 98), (10, 8, 98, 99), (12, 10, 99, 100), (14, 12, 100, 101), (16, 14, 101, 102), (18, 16, 102, 103), (20, 18, 103, 104), (22, 20, 104, 105), (24, 22, 105, 106), (26, 24, 106, 107), (28, 26, 107, 108), (30, 28, 108, 109), (0, 30, 109, 94), (122, 121, 137, 138), (5, 3, 111, 112), (21, 19, 119, 120), (7, 5, 112, 113), (23, 21, 120, 121), (9, 7, 113, 114), (25, 23, 121, 122), (11, 9, 114, 115), (27, 25, 122, 123), (13, 11, 115, 116), (29, 27, 123, 124), (15, 13, 116, 117), (31, 29, 124, 125), (17, 15, 117, 118), (3, 1, 110, 111), (1, 31, 125, 110), (128, 127, 143, 144), (115, 114, 130, 131), (123, 122, 138, 139), (116, 115, 131, 132), (124, 123, 139, 140), (117, 116, 132, 133), (125, 124, 140, 141), (118, 117, 133, 134), (111, 110, 126, 127), (110, 125, 141, 126), (119, 118, 134, 135), (112, 111, 127, 128), (120, 119, 135, 136), (113, 112, 128, 129), (121, 120, 136, 137), (114, 113, 129, 130), (175, 174, 212, 213), (136, 135, 151, 152), (129, 128, 144, 145), (137, 136, 152, 153), (130, 129, 145, 146), (138, 137, 153, 154), (131, 130, 146, 147), (139, 138, 154, 155), (132, 131, 147, 148), (140, 139, 155, 156), (133, 132, 148, 149), (141, 140, 156, 157), (134, 133, 149, 150), (127, 126, 142, 143), (126, 141, 157, 142), (135, 134, 150, 151), (159, 158, 173, 172, 171, 170, 169, 168, 167, 166, 165, 164, 163, 162, 161, 160), (177, 176, 220, 221), (178, 175, 213, 214), (180, 179, 207, 206), (179, 177, 221, 207), (181, 178, 214, 215), (182, 180, 206, 208), (183, 181, 215, 216), (184, 182, 208, 209), (185, 183, 216, 217), (186, 184, 209, 210), (187, 185, 217, 218), (188, 186, 210, 211), (189, 187, 218, 219), (174, 188, 211, 212), (176, 189, 219, 220), (204, 202, 189, 176), (203, 201, 188, 174), (202, 200, 187, 189), (201, 199, 186, 188), (200, 198, 185, 187), (199, 197, 184, 186), (198, 196, 183, 185), (197, 195, 182, 184), (196, 194, 181, 183), (195, 193, 180, 182), (194, 192, 178, 181), (205, 191, 177, 179), (193, 205, 179, 180), (192, 190, 175, 178), (191, 204, 176, 177), (190, 203, 174, 175), (149, 148, 203, 190), (157, 156, 204, 191), (150, 149, 190, 192), (143, 142, 205, 193), (142, 157, 191, 205), (151, 150, 192, 194), (144, 143, 193, 195), (152, 151, 194, 196), (145, 144, 195, 197), (153, 152, 196, 198), (146, 145, 197, 199), (154, 153, 198, 200), (147, 146, 199, 201), (155, 154, 200, 202), (148, 147, 201, 203), (156, 155, 202, 204), (158, 159, 206, 207), (159, 160, 208, 206), (160, 161, 209, 208), (161, 162, 210, 209), (162, 163, 211, 210), (163, 164, 212, 211), (164, 165, 213, 212), (165, 166, 214, 213), (166, 167, 215, 214), (167, 168, 216, 215), (168, 169, 217, 216), (169, 170, 218, 217), (170, 171, 219, 218), (171, 172, 220, 219), (172, 173, 221, 220), (173, 158, 207, 221), (244, 53, 223, 253), (306, 38, 316), (297, 237, 238, 298), (299, 236, 224, 284), (284, 224, 225, 285), (285, 225, 226, 286), (286, 226, 227, 287), (287, 227, 255, 288), (288, 255, 237, 297), (298, 238, 228, 289), (289, 228, 229, 290), (290, 229, 230, 291), (291, 230, 231, 292), (292, 231, 232, 293), (293, 232, 233, 294), (294, 233, 234, 295), (295, 234, 235, 296), (296, 235, 236, 299), (237, 244, 253, 238), (236, 239, 240, 224), (224, 240, 241, 225), (225, 241, 242, 226), (319, 318, 258, 256), (255, 254, 244, 237), (238, 253, 245, 228), (228, 245, 246, 229), (229, 246, 247, 230), (230, 247, 248, 231), (231, 248, 249, 232), (232, 249, 250, 233), (233, 250, 251, 234), (234, 251, 252, 235), (235, 252, 239, 236), (227, 243, 254, 255), (256, 258, 262, 260), (318, 320, 259, 258), (321, 319, 256, 257), (320, 321, 257, 259), (263, 261, 265, 267), (258, 259, 263, 262), (259, 257, 261, 263), (257, 256, 260, 261), (265, 264, 268, 269), (261, 260, 264, 265), (260, 262, 266, 264), (262, 263, 267, 266), (268, 270, 274, 272), (264, 266, 270, 268), (266, 267, 271, 270), (267, 265, 269, 271), (275, 273, 277, 279), (270, 271, 275, 274), (271, 269, 273, 275), (269, 268, 272, 273), (276, 278, 282, 280), (273, 272, 276, 277), (272, 274, 278, 276), (274, 275, 279, 278), (226, 242, 319, 321), (278, 279, 283, 282), (279, 277, 281, 283), (277, 276, 280, 281), (314, 296, 299, 317), (313, 295, 296, 314), (312, 294, 295, 313), (311, 293, 294, 312), (310, 292, 293, 311), (309, 291, 292, 310), (308, 290, 291, 309), (307, 289, 290, 308), (306, 298, 289, 307), (304, 288, 297, 305), (303, 287, 288, 304), (227, 226, 321, 320), (301, 285, 286, 302), (300, 284, 285, 301), (317, 299, 284, 300), (315, 297, 298, 316), (305, 297, 315), (305, 315, 222), (222, 315, 316), (32, 317, 300, 33), (33, 300, 301, 34), (34, 301, 302, 35), (35, 302, 303, 36), (36, 303, 304, 37), (37, 304, 305), (38, 306, 307, 39), (39, 307, 308, 40), (40, 308, 309, 41), (41, 309, 310, 42), (42, 310, 311, 43), (43, 311, 312, 44), (44, 312, 313, 45), (45, 313, 314, 46), (46, 314, 317, 32), (298, 306, 316), (322, 280, 282, 323), (323, 282, 283, 324), (322, 302, 286, 325), (325, 286, 287, 324), (243, 227, 320, 318), (242, 243, 318, 319), (281, 325, 324, 283), (280, 322, 325, 281), (303, 323, 324, 287), (302, 322, 323, 303), (326, 327, 328, 329, 330, 331, 332, 333, 334, 335, 336, 337, 338, 339, 340, 341), (2, 4, 328, 327), (18, 20, 336, 335), (4, 6, 329, 328), (20, 22, 337, 336), (6, 8, 330, 329), (22, 24, 338, 337), (8, 10, 331, 330), (24, 26, 339, 338), (10, 12, 332, 331), (26, 28, 340, 339), (12, 14, 333, 332), (28, 30, 341, 340), (14, 16, 334, 333), (0, 2, 327, 326), (30, 0, 326, 341)])
me_cylinder_001.materials.append(mat_cup_material)
me_cylinder_001.use_remesh_preserve_volume = False
me_cylinder_001.use_remesh_preserve_attributes = False
me_cylinder_001.use_mirror_vertex_groups = False
me_cylinder_001.update()
me_cylinder_002 = bpy.data.meshes.new('Cylinder.002')
me_cylinder_002.from_pydata([(-7.971e-08, 2.563, -0.2174), (-1.146e-07, 2.881, 0.2174), (0.9807, 2.368, -0.2174), (1.103, 2.662, 0.2174), (1.812, 1.812, -0.2174), (2.037, 2.037, 0.2174), (2.368, 0.9807, -0.2174), (2.662, 1.103, 0.2174), (2.563, -1.345e-07, -0.2174), (2.881, -1.571e-07, 0.2174), (2.368, -0.9807, -0.2174), (2.662, -1.103, 0.2174), (1.812, -1.812, -0.2174), (2.037, -2.037, 0.2174), (0.9807, -2.368, -0.2174), (1.103, -2.662, 0.2174), (3.832e-07, -2.563, -0.2174), (4.068e-07, -2.881, 0.2174), (-0.9807, -2.368, -0.2174), (-1.103, -2.662, 0.2174), (-1.812, -1.812, -0.2174), (-2.037, -2.037, 0.2174), (-2.368, -0.9807, -0.2174), (-2.662, -1.103, 0.2174), (-2.563, 5.884e-09, -0.2174), (-2.881, 6.597e-10, 0.2174), (-2.368, 0.9807, -0.2174), (-2.662, 1.103, 0.2174), (-1.812, 1.812, -0.2174), (-2.037, 2.037, 0.2174), (-0.9807, 2.368, -0.2174), (-1.103, 2.662, 0.2174), (0.0, 3.0, 0.2174), (1.148, 2.772, 0.2174), (2.121, 2.121, 0.2174), (2.772, 1.148, 0.2174), (3.0, -1.311e-07, 0.2174), (2.772, -1.148, 0.2174), (2.121, -2.121, 0.2174), (1.148, -2.772, 0.2174), (4.53e-07, -3.0, 0.2174), (-1.148, -2.772, 0.2174), (-2.121, -2.121, 0.2174), (-2.772, -1.148, 0.2174), (-3.0, 3.577e-08, 0.2174), (-2.772, 1.148, 0.2174), (-2.121, 2.121, 0.2174), (-1.148, 2.772, 0.2174), (1.148, 2.772, -0.1636), (2.121, 2.121, -0.1636), (2.772, 1.148, -0.1636), (3.0, -1.311e-07, -0.1636), (2.772, -1.148, -0.1636), (2.121, -2.121, -0.1636), (1.148, -2.772, -0.1636), (4.53e-07, -3.0, -0.1636), (-1.148, -2.772, -0.1636), (-2.121, -2.121, -0.1636), (-2.772, -1.148, -0.1636), (-3.0, 3.577e-08, -0.1636), (-2.772, 1.148, -0.1636), (-2.121, 2.121, -0.1636), (-1.148, 2.772, -0.1636), (0.0, 3.0, -0.1636), (1.148, 2.772, 0.2174), (0.0, 3.0, 0.2174), (2.121, 2.121, 0.2174), (2.772, 1.148, 0.2174), (3.0, -1.311e-07, 0.2174), (2.772, -1.148, 0.2174), (2.121, -2.121, 0.2174), (1.148, -2.772, 0.2174), (4.53e-07, -3.0, 0.2174), (-1.148, -2.772, 0.2174), (-2.121, -2.121, 0.2174), (-2.772, -1.148, 0.2174), (-3.0, 3.577e-08, 0.2174), (-2.772, 1.148, 0.2174), (-2.121, 2.121, 0.2174), (-1.148, 2.772, 0.2174), (-8.049e-08, 2.559, -0.2099), (0.9791, 2.364, -0.2099), (1.809, 1.809, -0.2099), (2.364, 0.9791, -0.2099), (2.559, -1.345e-07, -0.2099), (2.364, -0.9791, -0.2099), (1.809, -1.809, -0.2099), (0.9791, -2.364, -0.2099), (3.826e-07, -2.559, -0.2099), (-0.9791, -2.364, -0.2099), (-1.809, -1.809, -0.2099), (-2.364, -0.9791, -0.2099), (-2.559, 5.592e-09, -0.2099), (-2.364, 0.9791, -0.2099), (-1.809, 1.809, -0.2099), (-0.9791, 2.364, -0.2099), (0.9791, -2.364, -0.1837), (3.826e-07, -2.559, -0.1837), (-8.049e-08, 2.559, -0.1837), (0.9791, 2.364, -0.1837), (-0.9791, 2.364, -0.1837), (-0.9791, -2.364, -0.1837), (1.809, 1.809, -0.1837), (-1.809, -1.809, -0.1837), (2.364, 0.9791, -0.1837), (-2.364, -0.9791, -0.1837), (2.559, -1.345e-07, -0.1837), (-2.559, 5.592e-09, -0.1837), (2.364, -0.9791, -0.1837), (-2.364, 0.9791, -0.1837), (1.809, -1.809, -0.1837), (-1.809, 1.809, -0.1837), (0.0, 3.0, -0.2174), (1.148, 2.772, -0.2174), (2.121, 2.121, -0.2174), (2.772, 1.148, -0.2174), (3.0, -1.311e-07, -0.2174), (2.772, -1.148, -0.2174), (2.121, -2.121, -0.2174), (1.148, -2.772, -0.2174), (4.53e-07, -3.0, -0.2174), (-1.148, -2.772, -0.2174), (-2.121, -2.121, -0.2174), (-2.772, -1.148, -0.2174), (-3.0, 3.577e-08, -0.2174), (-2.772, 1.148, -0.2174), (-2.121, 2.121, -0.2174), (-1.148, 2.772, -0.2174), (-7.971e-08, 2.563, -0.2821), (0.9807, 2.368, -0.2821), (1.812, 1.812, -0.2821), (2.368, 0.9807, -0.2821), (2.563, -1.345e-07, -0.2821), (2.368, -0.9807, -0.2821), (1.812, -1.812, -0.2821), (0.9807, -2.368, -0.2821), (3.832e-07, -2.563, -0.2821), (-0.9807, -2.368, -0.2821), (-1.812, -1.812, -0.2821), (-2.368, -0.9807, -0.2821), (-2.563, 5.884e-09, -0.2821), (-2.368, 0.9807, -0.2821), (-1.812, 1.812, -0.2821), (-0.9807, 2.368, -0.2821), (-1.086e-07, 2.427, -0.501), (0.9287, 2.242, -0.501), (1.716, 1.716, -0.501), (2.242, 0.9287, -0.501), (2.427, -1.334e-07, -0.501), (2.242, -0.9287, -0.501), (1.716, -1.716, -0.501), (0.9287, -2.242, -0.501), (3.584e-07, -2.427, -0.501), (-0.9287, -2.242, -0.501), (-1.716, -1.716, -0.501), (-2.242, -0.9287, -0.501), (-2.427, -4.451e-09, -0.501), (-2.242, 0.9287, -0.501), (-1.716, 1.716, -0.501), (-0.9287, 2.242, -0.501), (-7.971e-08, 2.563, -0.501), (0.9807, 2.368, -0.501), (1.812, 1.812, -0.501), (2.368, 0.9807, -0.501), (2.563, -1.345e-07, -0.501), (2.368, -0.9807, -0.501), (1.812, -1.812, -0.501), (0.9807, -2.368, -0.501), (3.832e-07, -2.563, -0.501), (-0.9807, -2.368, -0.501), (-1.812, -1.812, -0.501), (-2.368, -0.9807, -0.501), (-2.563, 5.884e-09, -0.501), (-2.368, 0.9807, -0.501), (-1.812, 1.812, -0.501), (-0.9807, 2.368, -0.501), (1.812, -1.812, -0.2821), (-1.146e-07, 2.881, 0.2174), (1.103, 2.662, 0.2174), (2.037, 2.037, 0.2174), (2.662, 1.103, 0.2174), (2.881, -1.571e-07, 0.2174), (2.662, -1.103, 0.2174), (2.037, -2.037, 0.2174), (1.103, -2.662, 0.2174), (4.068e-07, -2.881, 0.2174), (-1.103, -2.662, 0.2174), (-2.037, -2.037, 0.2174), (-2.662, -1.103, 0.2174), (-2.881, 6.597e-10, 0.2174), (-2.662, 1.103, 0.2174), (-2.037, 2.037, 0.2174), (-1.103, 2.662, 0.2174), (-1.146e-07, 2.881, 0.2174), (1.103, 2.662, 0.2174), (2.037, 2.037, 0.2174), (2.662, 1.103, 0.2174), (2.881, -1.571e-07, 0.2174), (2.662, -1.103, 0.2174), (2.037, -2.037, 0.2174), (1.103, -2.662, 0.2174), (4.068e-07, -2.881, 0.2174), (-1.103, -2.662, 0.2174), (-2.037, -2.037, 0.2174), (-2.662, -1.103, 0.2174), (-2.881, 6.597e-10, 0.2174), (-2.662, 1.103, 0.2174), (-2.037, 2.037, 0.2174), (-1.103, 2.662, 0.2174), (4.068e-07, -2.881, 0.2174), (1.103, 2.662, 0.2174), (-1.103, -2.662, 0.2174), (2.037, 2.037, 0.2174), (-2.037, -2.037, 0.2174), (2.662, 1.103, 0.2174), (-2.662, -1.103, 0.2174), (2.881, -1.571e-07, 0.2174), (-2.881, 6.597e-10, 0.2174), (2.662, -1.103, 0.2174), (-2.662, 1.103, 0.2174), (2.037, -2.037, 0.2174), (-2.037, 2.037, 0.2174), (1.103, -2.662, 0.2174), (-1.146e-07, 2.881, 0.2174), (-1.103, 2.662, 0.2174)], [(134, 176)], [(32, 65, 64, 33), (33, 64, 66, 34), (34, 66, 67, 35), (35, 67, 68, 36), (36, 68, 69, 37), (37, 69, 70, 38), (38, 70, 71, 39), (39, 71, 72, 40), (40, 72, 73, 41), (41, 73, 74, 42), (42, 74, 75, 43), (43, 75, 76, 44), (44, 76, 77, 45), (45, 77, 78, 46), (97, 96, 87, 88), (46, 78, 79, 47), (47, 79, 65, 32), (14, 16, 136, 135), (62, 47, 32, 63), (61, 46, 47, 62), (60, 45, 46, 61), (59, 44, 45, 60), (58, 43, 44, 59), (57, 42, 43, 58), (56, 41, 42, 57), (55, 40, 41, 56), (54, 39, 40, 55), (53, 38, 39, 54), (52, 37, 38, 53), (51, 36, 37, 52), (50, 35, 36, 51), (49, 34, 35, 50), (48, 33, 34, 49), (63, 32, 33, 48), (112, 63, 48, 113), (113, 48, 49, 114), (114, 49, 50, 115), (115, 50, 51, 116), (116, 51, 52, 117), (117, 52, 53, 118), (118, 53, 54, 119), (119, 54, 55, 120), (120, 55, 56, 121), (121, 56, 57, 122), (122, 57, 58, 123), (123, 58, 59, 124), (124, 59, 60, 125), (125, 60, 61, 126), (126, 61, 62, 127), (127, 62, 63, 112), (193, 194, 64, 65), (194, 195, 66, 64), (195, 196, 67, 66), (196, 197, 68, 67), (197, 198, 69, 68), (198, 199, 70, 69), (199, 200, 71, 70), (200, 201, 72, 71), (201, 202, 73, 72), (202, 203, 74, 73), (203, 204, 75, 74), (204, 205, 76, 75), (205, 206, 77, 76), (206, 207, 78, 77), (207, 208, 79, 78), (208, 193, 65, 79), (81, 80, 95, 94, 93, 92, 91, 90, 89, 88, 87, 86, 85, 84, 83, 82), (99, 98, 80, 81), (98, 100, 95, 80), (101, 97, 88, 89), (102, 99, 81, 82), (103, 101, 89, 90), (104, 102, 82, 83), (105, 103, 90, 91), (106, 104, 83, 84), (107, 105, 91, 92), (108, 106, 84, 85), (109, 107, 92, 93), (110, 108, 85, 86), (111, 109, 93, 94), (96, 110, 86, 87), (100, 111, 94, 95), (224, 221, 111, 100), (222, 220, 110, 96), (221, 219, 109, 111), (220, 218, 108, 110), (219, 217, 107, 109), (218, 216, 106, 108), (217, 215, 105, 107), (216, 214, 104, 106), (215, 213, 103, 105), (214, 212, 102, 104), (213, 211, 101, 103), (212, 210, 99, 102), (211, 209, 97, 101), (223, 224, 100, 98), (210, 223, 98, 99), (209, 222, 96, 97), (2, 0, 112, 113), (4, 2, 113, 114), (6, 4, 114, 115), (8, 6, 115, 116), (10, 8, 116, 117), (12, 10, 117, 118), (14, 12, 118, 119), (16, 14, 119, 120), (18, 16, 120, 121), (20, 18, 121, 122), (22, 20, 122, 123), (24, 22, 123, 124), (26, 24, 124, 125), (28, 26, 125, 126), (30, 28, 126, 127), (0, 30, 127, 112), (142, 143, 175, 174), (0, 2, 129, 128), (30, 0, 128, 143), (16, 18, 137, 136), (2, 4, 130, 129), (18, 20, 138, 137), (4, 6, 131, 130), (20, 22, 139, 138), (6, 8, 132, 131), (22, 24, 140, 139), (8, 10, 133, 132), (24, 26, 141, 140), (10, 12, 134, 133), (26, 28, 142, 141), (12, 14, 135, 134), (28, 30, 143, 142), (144, 145, 146, 147, 148, 149, 150, 151, 152, 153, 154, 155, 156, 157, 158, 159), (135, 136, 168, 167), (128, 129, 161, 160), (143, 128, 160, 175), (136, 137, 169, 168), (129, 130, 162, 161), (137, 138, 170, 169), (130, 131, 163, 162), (138, 139, 171, 170), (131, 132, 164, 163), (139, 140, 172, 171), (132, 133, 165, 164), (140, 141, 173, 172), (133, 134, 166, 165), (141, 142, 174, 173), (134, 135, 167, 166), (145, 144, 160, 161), (146, 145, 161, 162), (147, 146, 162, 163), (148, 147, 163, 164), (149, 148, 164, 165), (150, 149, 165, 166), (151, 150, 166, 167), (152, 151, 167, 168), (153, 152, 168, 169), (154, 153, 169, 170), (155, 154, 170, 171), (156, 155, 171, 172), (157, 156, 172, 173), (158, 157, 173, 174), (159, 158, 174, 175), (144, 159, 175, 160), (27, 29, 191, 190), (13, 15, 184, 183), (29, 31, 192, 191), (15, 17, 185, 184), (1, 3, 178, 177), (31, 1, 177, 192), (17, 19, 186, 185), (3, 5, 179, 178), (19, 21, 187, 186), (5, 7, 180, 179), (21, 23, 188, 187), (7, 9, 181, 180), (23, 25, 189, 188), (9, 11, 182, 181), (25, 27, 190, 189), (11, 13, 183, 182), (31, 1, 193, 208), (29, 31, 208, 207), (27, 29, 207, 206), (25, 27, 206, 205), (23, 25, 205, 204), (21, 23, 204, 203), (19, 21, 203, 202), (17, 19, 202, 201), (15, 17, 201, 200), (13, 15, 200, 199), (11, 13, 199, 198), (9, 11, 198, 197), (7, 9, 197, 196), (5, 7, 196, 195), (3, 5, 195, 194), (1, 3, 194, 193), (17, 15, 222, 209), (3, 1, 223, 210), (1, 31, 224, 223), (19, 17, 209, 211), (5, 3, 210, 212), (21, 19, 211, 213), (7, 5, 212, 214), (23, 21, 213, 215), (9, 7, 214, 216), (25, 23, 215, 217), (11, 9, 216, 218), (27, 25, 217, 219), (13, 11, 218, 220), (29, 27, 219, 221), (15, 13, 220, 222), (31, 29, 221, 224)])
me_cylinder_002.materials.append(mat_plate_material)
me_cylinder_002.use_remesh_preserve_volume = False
me_cylinder_002.use_remesh_preserve_attributes = False
me_cylinder_002.use_mirror_vertex_groups = False
me_cylinder_002.update()
me_cylinder_015 = bpy.data.meshes.new('Cylinder.015')
me_cylinder_015.from_pydata([(0.0, 0.01583, 0.0), (0.0, 0.01583, 0.05581), (0.01119, 0.01119, 0.0), (0.01119, 0.01119, 0.05581), (0.01583, -6.918e-10, 0.0), (0.01583, -6.918e-10, 0.05581), (0.01119, -0.01119, 0.0), (0.01119, -0.01119, 0.05581), (-1.384e-09, -0.01583, 0.0), (-1.384e-09, -0.01583, 0.05581), (-0.01119, -0.01119, 0.0), (-0.01119, -0.01119, 0.05581), (-0.01583, 1.887e-10, 0.0), (-0.01583, 1.887e-10, 0.05581), (-0.01119, 0.01119, 0.0), (-0.01119, 0.01119, 0.05581), (0.005575, 0.005575, 0.05968), (-5.917e-11, 0.007885, 0.05968), (0.007885, -2.855e-10, 0.05968), (0.005575, -0.005575, 0.05968), (-7.485e-10, -0.007885, 0.05968), (-0.005575, -0.005575, 0.05968), (-0.007885, 1.532e-10, 0.05968), (-0.005575, 0.005575, 0.05968)], [], [(0, 1, 3, 2), (2, 3, 5, 4), (4, 5, 7, 6), (6, 7, 9, 8), (8, 9, 11, 10), (10, 11, 13, 12), (1, 15, 23, 17), (12, 13, 15, 14), (14, 15, 1, 0), (16, 17, 23, 22, 21, 20, 19, 18), (3, 1, 17, 16), (7, 5, 18, 19), (13, 11, 21, 22), (9, 7, 19, 20), (15, 13, 22, 23), (5, 3, 16, 18), (11, 9, 20, 21)])
me_cylinder_015.polygons.foreach_set('use_smooth', [True] * 17)
me_cylinder_015.materials.append(mat_sprinkle_white_material)
me_cylinder_015.use_remesh_preserve_volume = False
me_cylinder_015.use_remesh_preserve_attributes = False
me_cylinder_015.use_mirror_vertex_groups = False
me_cylinder_015.update()
me_cylinder_014 = bpy.data.meshes.new('Cylinder.014')
me_cylinder_014.from_pydata([(0.0, 0.01583, 0.0), (0.0, 0.01583, 0.05581), (0.01119, 0.01119, 0.0), (0.01119, 0.01119, 0.05581), (0.01583, -6.918e-10, 0.0), (0.01583, -6.918e-10, 0.05581), (0.01119, -0.01119, 0.0), (0.01119, -0.01119, 0.05581), (-1.384e-09, -0.01583, 0.0), (-1.384e-09, -0.01583, 0.05581), (-0.01119, -0.01119, 0.0), (-0.01119, -0.01119, 0.05581), (-0.01583, 1.887e-10, 0.0), (-0.01583, 1.887e-10, 0.05581), (-0.01119, 0.01119, 0.0), (-0.01119, 0.01119, 0.05581), (0.005575, 0.005575, 0.05968), (-5.917e-11, 0.007885, 0.05968), (0.007885, -2.855e-10, 0.05968), (0.005575, -0.005575, 0.05968), (-7.485e-10, -0.007885, 0.05968), (-0.005575, -0.005575, 0.05968), (-0.007885, 1.532e-10, 0.05968), (-0.005575, 0.005575, 0.05968)], [], [(0, 1, 3, 2), (2, 3, 5, 4), (4, 5, 7, 6), (6, 7, 9, 8), (8, 9, 11, 10), (10, 11, 13, 12), (1, 15, 23, 17), (12, 13, 15, 14), (14, 15, 1, 0), (16, 17, 23, 22, 21, 20, 19, 18), (3, 1, 17, 16), (7, 5, 18, 19), (13, 11, 21, 22), (9, 7, 19, 20), (15, 13, 22, 23), (5, 3, 16, 18), (11, 9, 20, 21)])
me_cylinder_014.polygons.foreach_set('use_smooth', [True] * 17)
me_cylinder_014.materials.append(mat_sprinkle_white_material)
me_cylinder_014.use_remesh_preserve_volume = False
me_cylinder_014.use_remesh_preserve_attributes = False
me_cylinder_014.use_mirror_vertex_groups = False
me_cylinder_014.update()
me_cylinder_013 = bpy.data.meshes.new('Cylinder.013')
me_cylinder_013.from_pydata([(0.0, 0.01583, 0.0), (0.0, 0.01583, 0.05581), (0.01119, 0.01119, 0.0), (0.01119, 0.01119, 0.05581), (0.01583, -6.918e-10, 0.0), (0.01583, -6.918e-10, 0.05581), (0.01119, -0.01119, 0.0), (0.01119, -0.01119, 0.05581), (-1.384e-09, -0.01583, 0.0), (-1.384e-09, -0.01583, 0.05581), (-0.01119, -0.01119, 0.0), (-0.01119, -0.01119, 0.05581), (-0.01583, 1.887e-10, 0.0), (-0.01583, 1.887e-10, 0.05581), (-0.01119, 0.01119, 0.0), (-0.01119, 0.01119, 0.05581), (0.005575, 0.005575, 0.05968), (-5.917e-11, 0.007885, 0.05968), (0.007885, -2.855e-10, 0.05968), (0.005575, -0.005575, 0.05968), (-7.485e-10, -0.007885, 0.05968), (-0.005575, -0.005575, 0.05968), (-0.007885, 1.532e-10, 0.05968), (-0.005575, 0.005575, 0.05968)], [], [(0, 1, 3, 2), (2, 3, 5, 4), (4, 5, 7, 6), (6, 7, 9, 8), (8, 9, 11, 10), (10, 11, 13, 12), (1, 15, 23, 17), (12, 13, 15, 14), (14, 15, 1, 0), (16, 17, 23, 22, 21, 20, 19, 18), (3, 1, 17, 16), (7, 5, 18, 19), (13, 11, 21, 22), (9, 7, 19, 20), (15, 13, 22, 23), (5, 3, 16, 18), (11, 9, 20, 21)])
me_cylinder_013.polygons.foreach_set('use_smooth', [True] * 17)
me_cylinder_013.materials.append(mat_sprinkle_green_material)
me_cylinder_013.use_remesh_preserve_volume = False
me_cylinder_013.use_remesh_preserve_attributes = False
me_cylinder_013.use_mirror_vertex_groups = False
me_cylinder_013.update()
me_cylinder_012 = bpy.data.meshes.new('Cylinder.012')
me_cylinder_012.from_pydata([(0.0, 0.01583, 0.0), (0.0, 0.01583, 0.05581), (0.01119, 0.01119, 0.0), (0.01119, 0.01119, 0.05581), (0.01583, -6.918e-10, 0.0), (0.01583, -6.918e-10, 0.05581), (0.01119, -0.01119, 0.0), (0.01119, -0.01119, 0.05581), (-1.384e-09, -0.01583, 0.0), (-1.384e-09, -0.01583, 0.05581), (-0.01119, -0.01119, 0.0), (-0.01119, -0.01119, 0.05581), (-0.01583, 1.887e-10, 0.0), (-0.01583, 1.887e-10, 0.05581), (-0.01119, 0.01119, 0.0), (-0.01119, 0.01119, 0.05581), (0.005575, 0.005575, 0.05968), (-5.917e-11, 0.007885, 0.05968), (0.007885, -2.855e-10, 0.05968), (0.005575, -0.005575, 0.05968), (-7.485e-10, -0.007885, 0.05968), (-0.005575, -0.005575, 0.05968), (-0.007885, 1.532e-10, 0.05968), (-0.005575, 0.005575, 0.05968)], [], [(0, 1, 3, 2), (2, 3, 5, 4), (4, 5, 7, 6), (6, 7, 9, 8), (8, 9, 11, 10), (10, 11, 13, 12), (1, 15, 23, 17), (12, 13, 15, 14), (14, 15, 1, 0), (16, 17, 23, 22, 21, 20, 19, 18), (3, 1, 17, 16), (7, 5, 18, 19), (13, 11, 21, 22), (9, 7, 19, 20), (15, 13, 22, 23), (5, 3, 16, 18), (11, 9, 20, 21)])
me_cylinder_012.polygons.foreach_set('use_smooth', [True] * 17)
me_cylinder_012.materials.append(mat_sprinkle_green_material)
me_cylinder_012.use_remesh_preserve_volume = False
me_cylinder_012.use_remesh_preserve_attributes = False
me_cylinder_012.use_mirror_vertex_groups = False
me_cylinder_012.update()
me_cylinder_011 = bpy.data.meshes.new('Cylinder.011')
me_cylinder_011.from_pydata([(0.0, 0.01583, 0.0), (0.0, 0.01583, 0.05581), (0.01119, 0.01119, 0.0), (0.01119, 0.01119, 0.05581), (0.01583, -6.918e-10, 0.0), (0.01583, -6.918e-10, 0.05581), (0.01119, -0.01119, 0.0), (0.01119, -0.01119, 0.05581), (-1.384e-09, -0.01583, 0.0), (-1.384e-09, -0.01583, 0.05581), (-0.01119, -0.01119, 0.0), (-0.01119, -0.01119, 0.05581), (-0.01583, 1.887e-10, 0.0), (-0.01583, 1.887e-10, 0.05581), (-0.01119, 0.01119, 0.0), (-0.01119, 0.01119, 0.05581), (0.005575, 0.005575, 0.05968), (-5.917e-11, 0.007885, 0.05968), (0.007885, -2.855e-10, 0.05968), (0.005575, -0.005575, 0.05968), (-7.485e-10, -0.007885, 0.05968), (-0.005575, -0.005575, 0.05968), (-0.007885, 1.532e-10, 0.05968), (-0.005575, 0.005575, 0.05968)], [], [(0, 1, 3, 2), (2, 3, 5, 4), (4, 5, 7, 6), (6, 7, 9, 8), (8, 9, 11, 10), (10, 11, 13, 12), (1, 15, 23, 17), (12, 13, 15, 14), (14, 15, 1, 0), (16, 17, 23, 22, 21, 20, 19, 18), (3, 1, 17, 16), (7, 5, 18, 19), (13, 11, 21, 22), (9, 7, 19, 20), (15, 13, 22, 23), (5, 3, 16, 18), (11, 9, 20, 21)])
me_cylinder_011.polygons.foreach_set('use_smooth', [True] * 17)
me_cylinder_011.materials.append(mat_sprinkle_orange_material)
me_cylinder_011.use_remesh_preserve_volume = False
me_cylinder_011.use_remesh_preserve_attributes = False
me_cylinder_011.use_mirror_vertex_groups = False
me_cylinder_011.update()
me_cylinder_010 = bpy.data.meshes.new('Cylinder.010')
me_cylinder_010.from_pydata([(0.0, 0.01583, 0.0), (0.0, 0.01583, 0.05581), (0.01119, 0.01119, 0.0), (0.01119, 0.01119, 0.05581), (0.01583, -6.918e-10, 0.0), (0.01583, -6.918e-10, 0.05581), (0.01119, -0.01119, 0.0), (0.01119, -0.01119, 0.05581), (-1.384e-09, -0.01583, 0.0), (-1.384e-09, -0.01583, 0.05581), (-0.01119, -0.01119, 0.0), (-0.01119, -0.01119, 0.05581), (-0.01583, 1.887e-10, 0.0), (-0.01583, 1.887e-10, 0.05581), (-0.01119, 0.01119, 0.0), (-0.01119, 0.01119, 0.05581), (0.005575, 0.005575, 0.05968), (-5.917e-11, 0.007885, 0.05968), (0.007885, -2.855e-10, 0.05968), (0.005575, -0.005575, 0.05968), (-7.485e-10, -0.007885, 0.05968), (-0.005575, -0.005575, 0.05968), (-0.007885, 1.532e-10, 0.05968), (-0.005575, 0.005575, 0.05968)], [], [(0, 1, 3, 2), (2, 3, 5, 4), (4, 5, 7, 6), (6, 7, 9, 8), (8, 9, 11, 10), (10, 11, 13, 12), (1, 15, 23, 17), (12, 13, 15, 14), (14, 15, 1, 0), (16, 17, 23, 22, 21, 20, 19, 18), (3, 1, 17, 16), (7, 5, 18, 19), (13, 11, 21, 22), (9, 7, 19, 20), (15, 13, 22, 23), (5, 3, 16, 18), (11, 9, 20, 21)])
me_cylinder_010.polygons.foreach_set('use_smooth', [True] * 17)
me_cylinder_010.materials.append(mat_sprinkle_orange_material)
me_cylinder_010.use_remesh_preserve_volume = False
me_cylinder_010.use_remesh_preserve_attributes = False
me_cylinder_010.use_mirror_vertex_groups = False
me_cylinder_010.update()
me_cylinder_009 = bpy.data.meshes.new('Cylinder.009')
me_cylinder_009.from_pydata([(0.0, 0.01583, 0.0), (0.0, 0.01583, 0.05581), (0.01119, 0.01119, 0.0), (0.01119, 0.01119, 0.05581), (0.01583, -6.918e-10, 0.0), (0.01583, -6.918e-10, 0.05581), (0.01119, -0.01119, 0.0), (0.01119, -0.01119, 0.05581), (-1.384e-09, -0.01583, 0.0), (-1.384e-09, -0.01583, 0.05581), (-0.01119, -0.01119, 0.0), (-0.01119, -0.01119, 0.05581), (-0.01583, 1.887e-10, 0.0), (-0.01583, 1.887e-10, 0.05581), (-0.01119, 0.01119, 0.0), (-0.01119, 0.01119, 0.05581), (0.005575, 0.005575, 0.05968), (-5.917e-11, 0.007885, 0.05968), (0.007885, -2.855e-10, 0.05968), (0.005575, -0.005575, 0.05968), (-7.485e-10, -0.007885, 0.05968), (-0.005575, -0.005575, 0.05968), (-0.007885, 1.532e-10, 0.05968), (-0.005575, 0.005575, 0.05968)], [], [(0, 1, 3, 2), (2, 3, 5, 4), (4, 5, 7, 6), (6, 7, 9, 8), (8, 9, 11, 10), (10, 11, 13, 12), (1, 15, 23, 17), (12, 13, 15, 14), (14, 15, 1, 0), (16, 17, 23, 22, 21, 20, 19, 18), (3, 1, 17, 16), (7, 5, 18, 19), (13, 11, 21, 22), (9, 7, 19, 20), (15, 13, 22, 23), (5, 3, 16, 18), (11, 9, 20, 21)])
me_cylinder_009.polygons.foreach_set('use_smooth', [True] * 17)
me_cylinder_009.materials.append(mat_sprinkle_pink_material)
me_cylinder_009.use_remesh_preserve_volume = False
me_cylinder_009.use_remesh_preserve_attributes = False
me_cylinder_009.use_mirror_vertex_groups = False
me_cylinder_009.update()
me_cylinder_008 = bpy.data.meshes.new('Cylinder.008')
me_cylinder_008.from_pydata([(0.0, 0.01583, 0.0), (0.0, 0.01583, 0.05581), (0.01119, 0.01119, 0.0), (0.01119, 0.01119, 0.05581), (0.01583, -6.918e-10, 0.0), (0.01583, -6.918e-10, 0.05581), (0.01119, -0.01119, 0.0), (0.01119, -0.01119, 0.05581), (-1.384e-09, -0.01583, 0.0), (-1.384e-09, -0.01583, 0.05581), (-0.01119, -0.01119, 0.0), (-0.01119, -0.01119, 0.05581), (-0.01583, 1.887e-10, 0.0), (-0.01583, 1.887e-10, 0.05581), (-0.01119, 0.01119, 0.0), (-0.01119, 0.01119, 0.05581), (0.005575, 0.005575, 0.05968), (-5.917e-11, 0.007885, 0.05968), (0.007885, -2.855e-10, 0.05968), (0.005575, -0.005575, 0.05968), (-7.485e-10, -0.007885, 0.05968), (-0.005575, -0.005575, 0.05968), (-0.007885, 1.532e-10, 0.05968), (-0.005575, 0.005575, 0.05968)], [], [(0, 1, 3, 2), (2, 3, 5, 4), (4, 5, 7, 6), (6, 7, 9, 8), (8, 9, 11, 10), (10, 11, 13, 12), (1, 15, 23, 17), (12, 13, 15, 14), (14, 15, 1, 0), (16, 17, 23, 22, 21, 20, 19, 18), (3, 1, 17, 16), (7, 5, 18, 19), (13, 11, 21, 22), (9, 7, 19, 20), (15, 13, 22, 23), (5, 3, 16, 18), (11, 9, 20, 21)])
me_cylinder_008.polygons.foreach_set('use_smooth', [True] * 17)
me_cylinder_008.materials.append(mat_sprinkle_pink_material)
me_cylinder_008.use_remesh_preserve_volume = False
me_cylinder_008.use_remesh_preserve_attributes = False
me_cylinder_008.use_mirror_vertex_groups = False
me_cylinder_008.update()
me_cylinder_007 = bpy.data.meshes.new('Cylinder.007')
me_cylinder_007.from_pydata([(0.0, 0.01583, 0.0), (0.0, 0.01583, 0.05581), (0.01119, 0.01119, 0.0), (0.01119, 0.01119, 0.05581), (0.01583, -6.918e-10, 0.0), (0.01583, -6.918e-10, 0.05581), (0.01119, -0.01119, 0.0), (0.01119, -0.01119, 0.05581), (-1.384e-09, -0.01583, 0.0), (-1.384e-09, -0.01583, 0.05581), (-0.01119, -0.01119, 0.0), (-0.01119, -0.01119, 0.05581), (-0.01583, 1.887e-10, 0.0), (-0.01583, 1.887e-10, 0.05581), (-0.01119, 0.01119, 0.0), (-0.01119, 0.01119, 0.05581), (0.005575, 0.005575, 0.05968), (-5.917e-11, 0.007885, 0.05968), (0.007885, -2.855e-10, 0.05968), (0.005575, -0.005575, 0.05968), (-7.485e-10, -0.007885, 0.05968), (-0.005575, -0.005575, 0.05968), (-0.007885, 1.532e-10, 0.05968), (-0.005575, 0.005575, 0.05968)], [], [(0, 1, 3, 2), (2, 3, 5, 4), (4, 5, 7, 6), (6, 7, 9, 8), (8, 9, 11, 10), (10, 11, 13, 12), (1, 15, 23, 17), (12, 13, 15, 14), (14, 15, 1, 0), (16, 17, 23, 22, 21, 20, 19, 18), (3, 1, 17, 16), (7, 5, 18, 19), (13, 11, 21, 22), (9, 7, 19, 20), (15, 13, 22, 23), (5, 3, 16, 18), (11, 9, 20, 21)])
me_cylinder_007.polygons.foreach_set('use_smooth', [True] * 17)
me_cylinder_007.materials.append(mat_sprinkle_blue_material)
me_cylinder_007.use_remesh_preserve_volume = False
me_cylinder_007.use_remesh_preserve_attributes = False
me_cylinder_007.use_mirror_vertex_groups = False
me_cylinder_007.update()
me_cylinder_006 = bpy.data.meshes.new('Cylinder.006')
me_cylinder_006.from_pydata([(0.0, 0.01583, 0.0), (0.0, 0.01583, 0.05581), (0.01119, 0.01119, 0.0), (0.01119, 0.01119, 0.05581), (0.01583, -6.918e-10, 0.0), (0.01583, -6.918e-10, 0.05581), (0.01119, -0.01119, 0.0), (0.01119, -0.01119, 0.05581), (-1.384e-09, -0.01583, 0.0), (-1.384e-09, -0.01583, 0.05581), (-0.01119, -0.01119, 0.0), (-0.01119, -0.01119, 0.05581), (-0.01583, 1.887e-10, 0.0), (-0.01583, 1.887e-10, 0.05581), (-0.01119, 0.01119, 0.0), (-0.01119, 0.01119, 0.05581), (0.005575, 0.005575, 0.05968), (-5.917e-11, 0.007885, 0.05968), (0.007885, -2.855e-10, 0.05968), (0.005575, -0.005575, 0.05968), (-7.485e-10, -0.007885, 0.05968), (-0.005575, -0.005575, 0.05968), (-0.007885, 1.532e-10, 0.05968), (-0.005575, 0.005575, 0.05968)], [], [(0, 1, 3, 2), (2, 3, 5, 4), (4, 5, 7, 6), (6, 7, 9, 8), (8, 9, 11, 10), (10, 11, 13, 12), (1, 15, 23, 17), (12, 13, 15, 14), (14, 15, 1, 0), (16, 17, 23, 22, 21, 20, 19, 18), (3, 1, 17, 16), (7, 5, 18, 19), (13, 11, 21, 22), (9, 7, 19, 20), (15, 13, 22, 23), (5, 3, 16, 18), (11, 9, 20, 21)])
me_cylinder_006.polygons.foreach_set('use_smooth', [True] * 17)
me_cylinder_006.materials.append(mat_sprinkle_blue_material)
me_cylinder_006.use_remesh_preserve_volume = False
me_cylinder_006.use_remesh_preserve_attributes = False
me_cylinder_006.use_mirror_vertex_groups = False
me_cylinder_006.update()
me_cylinder_005 = bpy.data.meshes.new('Cylinder.005')
me_cylinder_005.from_pydata([(0.0, 0.01583, 0.0), (0.0, 0.01583, 0.05581), (0.01119, 0.01119, 0.0), (0.01119, 0.01119, 0.05581), (0.01583, -6.918e-10, 0.0), (0.01583, -6.918e-10, 0.05581), (0.01119, -0.01119, 0.0), (0.01119, -0.01119, 0.05581), (-1.384e-09, -0.01583, 0.0), (-1.384e-09, -0.01583, 0.05581), (-0.01119, -0.01119, 0.0), (-0.01119, -0.01119, 0.05581), (-0.01583, 1.887e-10, 0.0), (-0.01583, 1.887e-10, 0.05581), (-0.01119, 0.01119, 0.0), (-0.01119, 0.01119, 0.05581), (0.005575, 0.005575, 0.05968), (-5.917e-11, 0.007885, 0.05968), (0.007885, -2.855e-10, 0.05968), (0.005575, -0.005575, 0.05968), (-7.485e-10, -0.007885, 0.05968), (-0.005575, -0.005575, 0.05968), (-0.007885, 1.532e-10, 0.05968), (-0.005575, 0.005575, 0.05968)], [], [(0, 1, 3, 2), (2, 3, 5, 4), (4, 5, 7, 6), (6, 7, 9, 8), (8, 9, 11, 10), (10, 11, 13, 12), (1, 15, 23, 17), (12, 13, 15, 14), (14, 15, 1, 0), (16, 17, 23, 22, 21, 20, 19, 18), (3, 1, 17, 16), (7, 5, 18, 19), (13, 11, 21, 22), (9, 7, 19, 20), (15, 13, 22, 23), (5, 3, 16, 18), (11, 9, 20, 21)])
me_cylinder_005.polygons.foreach_set('use_smooth', [True] * 17)
me_cylinder_005.materials.append(mat_sprinkle_yellow_material)
me_cylinder_005.use_remesh_preserve_volume = False
me_cylinder_005.use_remesh_preserve_attributes = False
me_cylinder_005.use_mirror_vertex_groups = False
me_cylinder_005.update()
me_cylinder_004 = bpy.data.meshes.new('Cylinder.004')
me_cylinder_004.from_pydata([(0.0, 0.01583, 0.0), (0.0, 0.01583, 0.05581), (0.01119, 0.01119, 0.0), (0.01119, 0.01119, 0.05581), (0.01583, -6.918e-10, 0.0), (0.01583, -6.918e-10, 0.05581), (0.01119, -0.01119, 0.0), (0.01119, -0.01119, 0.05581), (-1.384e-09, -0.01583, 0.0), (-1.384e-09, -0.01583, 0.05581), (-0.01119, -0.01119, 0.0), (-0.01119, -0.01119, 0.05581), (-0.01583, 1.887e-10, 0.0), (-0.01583, 1.887e-10, 0.05581), (-0.01119, 0.01119, 0.0), (-0.01119, 0.01119, 0.05581), (0.005575, 0.005575, 0.05968), (-5.917e-11, 0.007885, 0.05968), (0.007885, -2.855e-10, 0.05968), (0.005575, -0.005575, 0.05968), (-7.485e-10, -0.007885, 0.05968), (-0.005575, -0.005575, 0.05968), (-0.007885, 1.532e-10, 0.05968), (-0.005575, 0.005575, 0.05968)], [], [(0, 1, 3, 2), (2, 3, 5, 4), (4, 5, 7, 6), (6, 7, 9, 8), (8, 9, 11, 10), (10, 11, 13, 12), (1, 15, 23, 17), (12, 13, 15, 14), (14, 15, 1, 0), (16, 17, 23, 22, 21, 20, 19, 18), (3, 1, 17, 16), (7, 5, 18, 19), (13, 11, 21, 22), (9, 7, 19, 20), (15, 13, 22, 23), (5, 3, 16, 18), (11, 9, 20, 21)])
me_cylinder_004.polygons.foreach_set('use_smooth', [True] * 17)
me_cylinder_004.materials.append(mat_sprinkle_yellow_material)
me_cylinder_004.use_remesh_preserve_volume = False
me_cylinder_004.use_remesh_preserve_attributes = False
me_cylinder_004.use_mirror_vertex_groups = False
me_cylinder_004.update()
me_cylinder_003 = bpy.data.meshes.new('Cylinder.003')
me_cylinder_003.from_pydata([(0.0, 0.01583, 0.0), (0.0, 0.01583, 0.05581), (0.01119, 0.01119, 0.0), (0.01119, 0.01119, 0.05581), (0.01583, -6.918e-10, 0.0), (0.01583, -6.918e-10, 0.05581), (0.01119, -0.01119, 0.0), (0.01119, -0.01119, 0.05581), (-1.384e-09, -0.01583, 0.0), (-1.384e-09, -0.01583, 0.05581), (-0.01119, -0.01119, 0.0), (-0.01119, -0.01119, 0.05581), (-0.01583, 1.887e-10, 0.0), (-0.01583, 1.887e-10, 0.05581), (-0.01119, 0.01119, 0.0), (-0.01119, 0.01119, 0.05581), (0.005575, 0.005575, 0.05968), (-5.917e-11, 0.007885, 0.05968), (0.007885, -2.855e-10, 0.05968), (0.005575, -0.005575, 0.05968), (-7.485e-10, -0.007885, 0.05968), (-0.005575, -0.005575, 0.05968), (-0.007885, 1.532e-10, 0.05968), (-0.005575, 0.005575, 0.05968)], [], [(0, 1, 3, 2), (2, 3, 5, 4), (4, 5, 7, 6), (6, 7, 9, 8), (8, 9, 11, 10), (10, 11, 13, 12), (1, 15, 23, 17), (12, 13, 15, 14), (14, 15, 1, 0), (16, 17, 23, 22, 21, 20, 19, 18), (3, 1, 17, 16), (7, 5, 18, 19), (13, 11, 21, 22), (9, 7, 19, 20), (15, 13, 22, 23), (5, 3, 16, 18), (11, 9, 20, 21)])
me_cylinder_003.polygons.foreach_set('use_smooth', [True] * 17)
me_cylinder_003.materials.append(mat_sprinkle_red_material)
me_cylinder_003.use_remesh_preserve_volume = False
me_cylinder_003.use_remesh_preserve_attributes = False
me_cylinder_003.use_mirror_vertex_groups = False
me_cylinder_003.update()
me_cylinder = bpy.data.meshes.new('Cylinder')
me_cylinder.from_pydata([(0.0, 0.01583, 0.0), (0.0, 0.01583, 0.05581), (0.01119, 0.01119, 0.0), (0.01119, 0.01119, 0.05581), (0.01583, -6.918e-10, 0.0), (0.01583, -6.918e-10, 0.05581), (0.01119, -0.01119, 0.0), (0.01119, -0.01119, 0.05581), (-1.384e-09, -0.01583, 0.0), (-1.384e-09, -0.01583, 0.05581), (-0.01119, -0.01119, 0.0), (-0.01119, -0.01119, 0.05581), (-0.01583, 1.887e-10, 0.0), (-0.01583, 1.887e-10, 0.05581), (-0.01119, 0.01119, 0.0), (-0.01119, 0.01119, 0.05581), (0.005575, 0.005575, 0.05968), (-5.917e-11, 0.007885, 0.05968), (0.007885, -2.855e-10, 0.05968), (0.005575, -0.005575, 0.05968), (-7.485e-10, -0.007885, 0.05968), (-0.005575, -0.005575, 0.05968), (-0.007885, 1.532e-10, 0.05968), (-0.005575, 0.005575, 0.05968)], [], [(0, 1, 3, 2), (2, 3, 5, 4), (4, 5, 7, 6), (6, 7, 9, 8), (8, 9, 11, 10), (10, 11, 13, 12), (1, 15, 23, 17), (12, 13, 15, 14), (14, 15, 1, 0), (16, 17, 23, 22, 21, 20, 19, 18), (3, 1, 17, 16), (7, 5, 18, 19), (13, 11, 21, 22), (9, 7, 19, 20), (15, 13, 22, 23), (5, 3, 16, 18), (11, 9, 20, 21)])
me_cylinder.polygons.foreach_set('use_smooth', [True] * 17)
me_cylinder.materials.append(mat_sprinkle_red_material)
me_cylinder.use_remesh_preserve_volume = False
me_cylinder.use_remesh_preserve_attributes = False
me_cylinder.use_mirror_vertex_groups = False
me_cylinder.update()

# ---- objects
ob_doughtnut_icing = bpy.data.objects.new('Doughtnut Icing', me_torus_001)
ob_doughtnut_body = bpy.data.objects.new('Doughtnut Body', me_torus)
ob_table = bpy.data.objects.new('Table', me_plane)
ob_mug = bpy.data.objects.new('Mug', me_cylinder_001)
ob_plate = bpy.data.objects.new('Plate', me_cylinder_002)
ob_sprinkle_short_006 = bpy.data.objects.new('Sprinkle Short.006', me_cylinder_015)
ob_sprinkle_long_006 = bpy.data.objects.new('Sprinkle Long.006', me_cylinder_014)
ob_sprinkle_long_005 = bpy.data.objects.new('Sprinkle Long.005', me_cylinder_013)
ob_sprinkle_short_005 = bpy.data.objects.new('Sprinkle Short.005', me_cylinder_012)
ob_sprinkle_short_004 = bpy.data.objects.new('Sprinkle Short.004', me_cylinder_011)
ob_sprinkle_long_004 = bpy.data.objects.new('Sprinkle Long.004', me_cylinder_010)
ob_sprinkle_long_003 = bpy.data.objects.new('Sprinkle Long.003', me_cylinder_009)
ob_sprinkle_short_003 = bpy.data.objects.new('Sprinkle Short.003', me_cylinder_008)
ob_sprinkle_short_002 = bpy.data.objects.new('Sprinkle Short.002', me_cylinder_007)
ob_sprinkle_long_002 = bpy.data.objects.new('Sprinkle Long.002', me_cylinder_006)
ob_sprinkle_long_001 = bpy.data.objects.new('Sprinkle Long.001', me_cylinder_005)
ob_sprinkle_short_001 = bpy.data.objects.new('Sprinkle Short.001', me_cylinder_004)
ob_sprinkle_short = bpy.data.objects.new('Sprinkle Short', me_cylinder_003)
ob_sprinkle_long = bpy.data.objects.new('Sprinkle Long', me_cylinder)
ob_area_001 = bpy.data.objects.new('Area.001', light_area_001)
ob_area = bpy.data.objects.new('Area', light_area)
ob_camera = bpy.data.objects.new('Camera', cam_camera)

# ---- transforms, parenting, visibility, modifiers, constraints
ob_doughtnut_icing.location = (0.0, 0.0, 0.6053)
ob_doughtnut_icing.lineart.crease_threshold = 0.0
_vg = ob_doughtnut_icing.vertex_groups.new(name='Group')
_m = ob_doughtnut_icing.modifiers.new('Solidify', 'SOLIDIFY')
_m.thickness = 0.05
_m.nonmanifold_thickness_mode = 'FIXED'
_m.nonmanifold_merge_threshold = 0.0003
_m = ob_doughtnut_icing.modifiers.new('Subsurf', 'SUBSURF')
_m.uv_smooth = 'PRESERVE_CORNERS'
_m.render_levels = 4
_m.show_only_control_edges = False
_m = ob_doughtnut_icing.modifiers.new('ParticleSystem 1', 'PARTICLE_SYSTEM')
ob_doughtnut_body.location = (0.0, 0.0, 0.6053)
ob_doughtnut_body.lineart.crease_threshold = 0.0
_m = ob_doughtnut_body.modifiers.new('Subsurf', 'SUBSURF')
_m.uv_smooth = 'PRESERVE_CORNERS'
_m.render_levels = 4
_m.show_only_control_edges = False
ob_table.location = (0.0, 0.0, 0.0)
ob_table.scale = (8.0, 8.0, 8.0)
ob_table.lineart.crease_threshold = 0.0
ob_mug.location = (-4.126, 0.6108, 1.646)
ob_mug.rotation_euler = (0.0, -0.0, 0.4268)
ob_mug.lineart.crease_threshold = 0.0
_m = ob_mug.modifiers.new('Subsurf', 'SUBSURF')
_m.uv_smooth = 'PRESERVE_CORNERS'
_m.quality = 2
_m.levels = 2
_m.show_only_control_edges = False
ob_plate.location = (0.0, 0.0, 0.3773)
ob_plate.lineart.crease_threshold = 0.0
_m = ob_plate.modifiers.new('Subsurf', 'SUBSURF')
_m.uv_smooth = 'PRESERVE_CORNERS'
_m.levels = 2
_m.render_levels = 4
_m.show_only_control_edges = False
ob_sprinkle_short_006.location = (0.6385, -2.564, 0.9869)
ob_sprinkle_short_006.scale = (1.0, 1.0, 0.4649)
ob_sprinkle_short_006.lineart.crease_threshold = 0.0
_m = ob_sprinkle_short_006.modifiers.new('Mirror', 'MIRROR')
_m.use_axis = (False, False, True)
_m.use_clip = True
ob_sprinkle_long_006.location = (0.5903, -2.455, 0.9998)
ob_sprinkle_long_006.lineart.crease_threshold = 0.0
_m = ob_sprinkle_long_006.modifiers.new('Mirror', 'MIRROR')
_m.use_axis = (False, False, True)
_m.use_clip = True
ob_sprinkle_long_005.location = (0.5901, -2.2, 1.03)
ob_sprinkle_long_005.lineart.crease_threshold = 0.0
_m = ob_sprinkle_long_005.modifiers.new('Mirror', 'MIRROR')
_m.use_axis = (False, False, True)
_m.use_clip = True
ob_sprinkle_short_005.location = (0.6383, -2.309, 1.018)
ob_sprinkle_short_005.scale = (1.0, 1.0, 0.4649)
ob_sprinkle_short_005.lineart.crease_threshold = 0.0
_m = ob_sprinkle_short_005.modifiers.new('Mirror', 'MIRROR')
_m.use_axis = (False, False, True)
_m.use_clip = True
ob_sprinkle_short_004.location = (0.6362, -2.074, 1.05)
ob_sprinkle_short_004.scale = (1.0, 1.0, 0.4649)
ob_sprinkle_short_004.lineart.crease_threshold = 0.0
_m = ob_sprinkle_short_004.modifiers.new('Mirror', 'MIRROR')
_m.use_axis = (False, False, True)
_m.use_clip = True
ob_sprinkle_long_004.location = (0.588, -1.965, 1.063)
ob_sprinkle_long_004.lineart.crease_threshold = 0.0
_m = ob_sprinkle_long_004.modifiers.new('Mirror', 'MIRROR')
_m.use_axis = (False, False, True)
_m.use_clip = True
ob_sprinkle_long_003.location = (0.5983, -1.725, 1.087)
ob_sprinkle_long_003.lineart.crease_threshold = 0.0
_m = ob_sprinkle_long_003.modifiers.new('Mirror', 'MIRROR')
_m.use_axis = (False, False, True)
_m.use_clip = True
ob_sprinkle_short_003.location = (0.6465, -1.835, 1.074)
ob_sprinkle_short_003.scale = (1.0, 1.0, 0.4649)
ob_sprinkle_short_003.lineart.crease_threshold = 0.0
_m = ob_sprinkle_short_003.modifiers.new('Mirror', 'MIRROR')
_m.use_axis = (False, False, True)
_m.use_clip = True
ob_sprinkle_short_002.location = (0.6511, -1.639, 1.103)
ob_sprinkle_short_002.scale = (1.0, 1.0, 0.4649)
ob_sprinkle_short_002.lineart.crease_threshold = 0.0
_m = ob_sprinkle_short_002.modifiers.new('Mirror', 'MIRROR')
_m.use_axis = (False, False, True)
_m.use_clip = True
ob_sprinkle_long_002.location = (0.6029, -1.529, 1.116)
ob_sprinkle_long_002.lineart.crease_threshold = 0.0
_m = ob_sprinkle_long_002.modifiers.new('Mirror', 'MIRROR')
_m.use_axis = (False, False, True)
_m.use_clip = True
ob_sprinkle_long_001.location = (0.6113, -1.325, 1.136)
ob_sprinkle_long_001.lineart.crease_threshold = 0.0
_m = ob_sprinkle_long_001.modifiers.new('Mirror', 'MIRROR')
_m.use_axis = (False, False, True)
_m.use_clip = True
ob_sprinkle_short_001.location = (0.6595, -1.434, 1.123)
ob_sprinkle_short_001.scale = (1.0, 1.0, 0.4649)
ob_sprinkle_short_001.lineart.crease_threshold = 0.0
_m = ob_sprinkle_short_001.modifiers.new('Mirror', 'MIRROR')
_m.use_axis = (False, False, True)
_m.use_clip = True
ob_sprinkle_short.location = (0.7161, -1.258, 1.152)
ob_sprinkle_short.scale = (1.0, 1.0, 0.4649)
ob_sprinkle_short.lineart.crease_threshold = 0.0
_m = ob_sprinkle_short.modifiers.new('Mirror', 'MIRROR')
_m.use_axis = (False, False, True)
_m.use_clip = True
ob_sprinkle_long.location = (0.6679, -1.149, 1.165)
ob_sprinkle_long.lineart.crease_threshold = 0.0
_m = ob_sprinkle_long.modifiers.new('Mirror', 'MIRROR')
_m.use_axis = (False, False, True)
_m.use_clip = True
ob_area_001.location = (1.72, -2.396, 4.159)
ob_area_001.rotation_euler = (-0.0, 1.636, -0.0)
ob_area_001.lineart.crease_threshold = 0.0
ob_area.location = (1.176, -4.324, 2.717)
ob_area.rotation_euler = (1.571, -0.0, 0.0)
ob_area.lineart.crease_threshold = 0.0
ob_camera.location = (-6.077, -10.82, 4.804)
ob_camera.rotation_euler = (1.332, -0.002437, -0.4054)
ob_camera.lock_rotations_4d = False
ob_camera.empty_display_type = 'ARROWS'
ob_camera.color = (0.0, 0.0, 0.0, 0.0)
ob_camera.display_type = 'WIRE'
ob_camera.lineart.crease_threshold = 0.0

# ---- collection membership
col_collection_1.objects.link(ob_doughtnut_icing)
col_collection_1.objects.link(ob_doughtnut_body)
col_collection_1.objects.link(ob_table)
col_collection_2.objects.link(ob_mug)
col_collection_3.objects.link(ob_plate)
col_collection_4.objects.link(ob_sprinkle_short_006)
col_collection_4.objects.link(ob_sprinkle_long_006)
col_collection_4.objects.link(ob_sprinkle_long_005)
col_collection_4.objects.link(ob_sprinkle_short_005)
col_collection_4.objects.link(ob_sprinkle_short_004)
col_collection_4.objects.link(ob_sprinkle_long_004)
col_collection_4.objects.link(ob_sprinkle_long_003)
col_collection_4.objects.link(ob_sprinkle_short_003)
col_collection_4.objects.link(ob_sprinkle_short_002)
col_collection_4.objects.link(ob_sprinkle_long_002)
col_collection_4.objects.link(ob_sprinkle_long_001)
col_collection_4.objects.link(ob_sprinkle_short_001)
col_collection_4.objects.link(ob_sprinkle_short)
col_collection_4.objects.link(ob_sprinkle_long)
col_collection_11.objects.link(ob_area_001)
col_collection_11.objects.link(ob_area)
col_collection_11.objects.link(ob_camera)

# ---- scene / render settings (as saved in the file)
scene.camera = ob_camera
scene.frame_start = 1; scene.frame_end = 250; scene.frame_set(33)
scene.render.engine = 'CYCLES'
scene.render.image_settings.color_depth = '16'
scene.render.resolution_percentage = 50
scene.render.dither_intensity = 0.0
scene.cycles.use_denoising = False
scene.cycles.samples = 128
scene.cycles.sampling_pattern = 'TABULATED_SOBOL'
scene.cycles.use_adaptive_sampling = False
scene.cycles.use_light_tree = False
scene.cycles.blur_glossy = 0.0
scene.cycles.sample_clamp_indirect = 0.0
scene.view_settings.view_transform = 'Standard'
bpy.context.view_layer.update()
